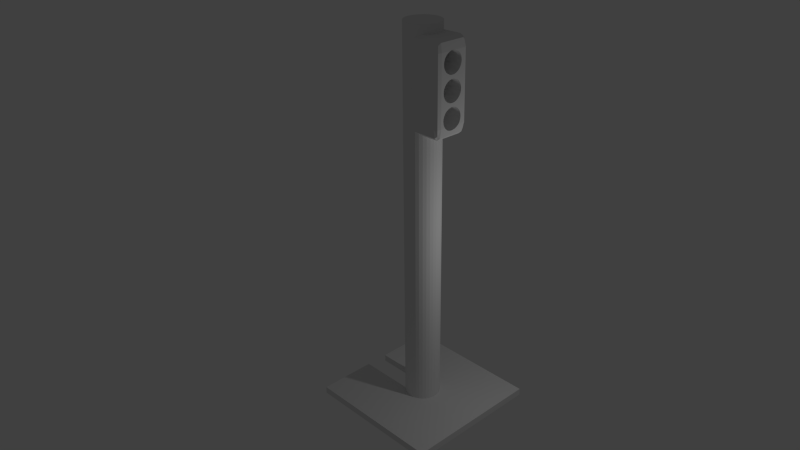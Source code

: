 # Source: traffic_lighter_4.blend  (saved by Blender 2.69.0; exported with 4.5.12 LTS)
import bpy
from mathutils import Matrix  # noqa: F401  (used for matrix-valued properties, if any)

bpy.ops.wm.read_factory_settings(use_empty=True)
scene = bpy.context.scene
scene.name = 'Scene'

# ---- collections
col_collection_1 = bpy.data.collections.new('Collection 1'); scene.collection.children.link(col_collection_1)

# ---- world
world_world = bpy.data.worlds.new('World'); scene.world = world_world
world_world.color = (0.05088, 0.05088, 0.05088)
world_world.use_sun_shadow = False
world_world.sun_shadow_jitter_overblur = 0.0
world_world.cycles.sampling_method = 'MANUAL'
world_world.cycles.sample_map_resolution = 256

# ---- cameras
cam_camera = bpy.data.cameras.new('Camera')
cam_camera.clip_end = 100.0
cam_camera.lens = 35.0
cam_camera.sensor_width = 32.0
cam_camera.sensor_height = 18.0
cam_camera.ortho_scale = 7.314
cam_camera.dof.focus_distance = 0.0
cam_camera.dof.aperture_fstop = 128.0

# ---- lights
light_lamp = bpy.data.lights.new('Lamp', 'POINT')
light_lamp.transmission_factor = 0.0
light_lamp.cutoff_distance = 30.0
light_lamp.energy = 100.0
light_lamp.shadow_buffer_clip_start = 1.001
light_lamp.shadow_soft_size = 0.1
light_lamp.shadow_maximum_resolution = 0.006
light_lamp.use_absolute_resolution = True
light_lamp.cycles.use_multiple_importance_sampling = False

# ---- meshes
me_cube_001 = bpy.data.meshes.new('Cube.001')
me_cube_001.from_pydata([(-1.0, -1.0, -1.0), (-1.0, -1.0, 1.0), (-1.0, -0.1668, 1.0), (-1.0, -0.1716, -0.6828), (-1.0, -0.1668, -1.0), (-1.0, -0.1716, 0.6828), (-1.0, -0.175, 7.465e-06), (1.0, -1.0, -1.0), (1.0, -1.0, 1.0), (-0.2044, -0.1668, 1.0), (-0.268, -0.1668, -1.0), (1.0, 1.0, -1.0), (1.0, 1.0, 1.0), (0.02926, -0.1471, 1.0), (-4.888e-08, -0.15, 1.0), (-0.005, -0.1542, 1.0), (-0.005, -0.16, 1.0), (-0.005, -0.1668, 1.0), (-0.0198, -0.1668, 1.0), (-0.005, -0.1617, 1.0), (-0.1274, -0.1668, -1.0), (-0.02273, -0.1668, -1.0), (-0.1668, -0.1668, 1.0), (-0.2386, -0.1668, -1.0), (0.1247, -0.08334, -1.0), (0.1386, -0.0574, -1.0), (-1.0, 1.0, -1.0), (-1.0, 1.0, 1.0), (0.1247, 0.08334, 1.0), (0.1386, 0.0574, 1.0), (-0.0517, -0.1668, 1.0), (0.0574, -0.1386, 1.0), (0.02926, -0.1471, 1.49e-08), (-4.888e-08, -0.15, 1.49e-08), (-0.005, -0.1495, 1.0), (-0.005479, -0.1668, -1.0), (-0.1668, -0.1668, -1.0), (-0.1274, -0.1668, 1.0), (-0.2044, -0.1668, -1.0), (0.1471, -0.02926, -1.0), (0.1061, -0.1061, -1.0), (0.1247, -0.08334, 1.49e-08), (0.1386, -0.0574, 1.49e-08), (-1.0, 0.1668, 1.0), (-1.0, 0.1668, -1.0), (-1.0, 0.1716, -0.6828), (-1.0, 0.1716, 0.6828), (-1.0, 0.175, 6.348e-06), (-0.1274, 0.1668, 1.0), (-0.02273, 0.1668, 1.0), (0.08334, 0.1247, -1.0), (0.0574, 0.1386, -1.0), (0.1471, 0.02926, 1.0), (0.1061, 0.1061, 1.0), (0.1247, 0.08334, 1.49e-08), (0.1386, 0.0574, 1.49e-08), (-0.08831, -0.1668, 1.0), (0.08334, -0.1247, 1.0), (0.0574, -0.1386, 1.49e-08), (0.02926, -0.1471, -1.0), (-4.888e-08, -0.15, -1.0), (-0.005, -0.1495, 1.49e-08), (-0.005, -0.1502, -1.0), (-0.005, -0.1495, -1.0), (-0.005, -0.1617, -1.0), (-0.005, -0.1668, -1.0), (-0.005, -0.1634, -1.0), (0.15, 1.132e-08, -1.0), (0.1471, -0.02926, 1.49e-08), (0.08334, -0.1247, -1.0), (0.1061, -0.1061, 1.49e-08), (0.1386, -0.0574, 1.0), (0.1247, -0.08334, 1.0), (-0.3213, 0.1668, 1.0), (-0.2918, 0.1668, -1.0), (-0.005479, 0.1668, 1.0), (-0.1668, 0.1668, 1.0), (0.02926, 0.1471, -1.0), (0.1061, 0.1061, -1.0), (0.08334, 0.1247, 1.49e-08), (0.0574, 0.1386, 1.49e-08), (0.15, 1.132e-08, 1.0), (0.1471, 0.02926, 1.49e-08), (0.08334, 0.1247, 1.0), (0.1061, 0.1061, 1.49e-08), (0.1247, 0.08334, -1.0), (0.1386, 0.0574, -1.0), (0.1061, -0.1061, 1.0), (0.08334, -0.1247, 1.49e-08), (0.0574, -0.1386, -1.0), (0.1471, 0.02926, -1.0), (0.15, 1.132e-08, 1.49e-08), (0.1471, -0.02926, 1.0), (-0.3096, 0.1668, 1.0), (-0.268, 0.1668, -1.0), (-0.005, 0.1502, 1.0), (-0.005, 0.1495, 1.0), (0.0, 0.15, 1.0), (-0.005, 0.1617, 1.0), (-0.005, 0.1668, 1.0), (-0.005, 0.1634, 1.0), (-0.2044, 0.1668, 1.0), (0.0, 0.15, -1.0), (-0.005, 0.1543, -1.0), (-0.005, 0.16, -1.0), (-0.005, 0.1617, -1.0), (-0.005, 0.1668, -1.0), (-0.0198, 0.1668, -1.0), (0.02926, 0.1471, 1.49e-08), (0.0574, 0.1386, 1.0), (-0.2918, 0.1668, 1.0), (-0.2386, 0.1668, -1.0), (0.02926, 0.1471, 1.0), (-0.005, 0.1495, 1.49e-08), (0.0, 0.15, 1.49e-08), (-0.2386, 0.1668, 1.0), (-0.0517, 0.1668, -1.0), (-0.005, 0.1495, -1.0), (-0.268, 0.1668, 1.0), (-0.2044, 0.1668, -1.0), (-0.08831, 0.1668, -1.0), (-0.1668, 0.1668, -1.0), (-0.1274, 0.1668, -1.0), (-0.005, 0.175, -6.393e-06), (-0.005, 0.1716, -0.6828), (-0.005, 0.1716, 0.6828), (-0.005, -0.1716, -0.6828), (-0.005, -0.1716, 0.6828), (-0.005, -0.175, -5.275e-06)], [], [(26, 47, 46), (26, 45, 47), (43, 27, 26, 46), (26, 44, 45), (6, 0, 5), (3, 0, 6), (0, 1, 2, 5), (4, 0, 3), (12, 11, 26, 27), (11, 12, 8, 7), (1, 0, 7, 8), (122, 26, 120), (120, 26, 116), (103, 102, 117), (26, 107, 116), (77, 104, 105, 106), (106, 107, 26), (106, 26, 77), (102, 103, 104, 77), (26, 51, 77), (26, 11, 50, 51), (121, 26, 122), (11, 78, 50), (11, 85, 78), (11, 86, 85), (11, 90, 86), (11, 67, 90), (11, 39, 67), (11, 25, 39), (11, 7, 24, 25), (119, 26, 121), (7, 40, 24), (7, 69, 40), (7, 89, 69), (7, 59, 89), (7, 60, 59), (66, 64, 60), (60, 7, 65, 66), (7, 35, 65), (62, 63, 60, 64), (35, 7, 21), (7, 0, 20, 21), (111, 26, 119), (20, 0, 36), (36, 0, 38), (38, 0, 23), (23, 0, 10), (94, 26, 111), (44, 26, 74), (0, 4, 10), (74, 26, 94), (8, 71, 72), (8, 92, 71), (8, 81, 92), (8, 52, 81), (8, 29, 52), (8, 12, 28, 29), (72, 87, 8), (12, 53, 28), (12, 83, 53), (12, 109, 83), (12, 112, 109), (12, 97, 112), (99, 100, 98, 97), (97, 12, 99), (12, 75, 99), (98, 95, 97), (95, 96, 97), (75, 12, 49), (12, 27, 48, 49), (87, 57, 8), (48, 27, 76), (76, 27, 101), (101, 27, 115), (115, 27, 118), (118, 27, 110), (110, 27, 93), (93, 27, 73), (27, 43, 73), (2, 1, 9), (57, 31, 8), (9, 1, 22), (22, 1, 37), (37, 1, 56), (31, 13, 8), (56, 1, 30), (14, 19, 17, 13), (14, 15, 16, 19), (17, 18, 1), (1, 8, 13, 17), (15, 14, 34), (1, 18, 30), (108, 112, 97, 114), (80, 109, 112, 108), (79, 83, 109, 80), (84, 53, 83, 79), (54, 28, 53, 84), (55, 29, 28, 54), (82, 52, 29, 55), (91, 81, 52, 82), (68, 92, 81, 91), (42, 71, 92, 68), (41, 72, 71, 42), (70, 87, 72, 41), (88, 57, 87, 70), (58, 31, 57, 88), (32, 13, 31, 58), (33, 14, 13, 32), (34, 14, 33, 61), (114, 97, 96, 113), (108, 114, 102, 77), (80, 108, 77, 51), (79, 80, 51, 50), (84, 79, 50, 78), (54, 84, 78, 85), (55, 54, 85, 86), (82, 55, 86, 90), (91, 82, 90, 67), (68, 91, 67, 39), (42, 68, 39, 25), (41, 42, 25, 24), (70, 41, 24, 40), (88, 70, 40, 69), (58, 88, 69, 89), (32, 58, 89, 59), (33, 32, 59, 60), (61, 33, 60, 63), (102, 114, 113, 117), (45, 124, 123, 47), (120, 116, 124, 122), (124, 119, 121, 122), (124, 94, 111, 119), (124, 45, 74, 94), (45, 44, 74), (107, 106, 124, 116), (38, 23, 126, 36), (126, 21, 20, 36), (10, 3, 126, 23), (10, 4, 3), (126, 65, 35, 21), (3, 6, 128, 126), (6, 5, 127, 128), (5, 56, 30, 127), (5, 9, 22, 37), (5, 37, 56), (5, 2, 9), (18, 17, 127, 30), (124, 125, 123), (100, 99, 125, 124), (124, 105, 98, 100), (124, 106, 105), (98, 105, 104, 95), (113, 96, 95, 103), (95, 104, 103), (103, 117, 113), (61, 63, 62, 15), (62, 16, 15), (15, 34, 61), (16, 62, 64, 19), (64, 66, 127, 19), (127, 17, 19), (66, 65, 126, 127), (127, 126, 128), (47, 123, 125, 46), (110, 93, 46, 118), (46, 101, 115, 118), (46, 48, 76, 101), (46, 125, 49, 48), (73, 43, 46, 93), (125, 99, 75, 49)])
me_cube_001.use_remesh_preserve_volume = False
me_cube_001.use_remesh_preserve_attributes = False
me_cube_001.use_mirror_vertex_groups = False
me_cube_001.update()
me_cube_002 = bpy.data.meshes.new('Cube.002')
me_cube_002.from_pydata([(-1.0, 0.75, -0.5), (-1.0, 0.75, -0.75), (-1.0, 0.5, -0.75), (-1.0, 0.5543, -0.5082), (-1.0, 0.5434, -0.5), (-1.0, 0.5, -0.7325), (-1.0, 0.5543, -0.6918), (-1.0, 0.5885, -0.5532), (-1.0, 0.5885, -0.6468), (-1.0, 0.6, -0.6), (-1.0, 0.5, -0.4675), (-1.0, 0.5, -0.25), (-1.0, 0.75, -0.25), (-0.9375, 0.9375, -0.5), (-0.9375, 0.9375, -0.75), (-0.9375, 0.75, -0.9375), (-0.9375, 0.5, -0.9375), (-1.0, 0.4647, -0.75), (-1.0, 0.4989, -0.7333), (-1.0, 0.2845, -0.25), (-1.0, 0.3333, -0.4004), (-1.0, 0.25, -0.3826), (-1.0, 0.25, -0.2574), (-1.0, 0.4989, -0.4667), (-1.0, 0.4243, -0.4303), (-1.0, 0.6, -0.04), (-1.0, 0.5902, -1.192e-07), (-1.0, 0.75, -1.192e-07), (-1.0, 0.5, -0.1725), (-1.0, 0.5543, -0.1318), (-1.0, 0.5885, -0.08682), (-0.9375, 0.9375, -0.25), (-0.75, 1.0, -0.75), (-0.75, 1.0, -0.5), (-0.8889, 0.8889, -0.8889), (-0.75, 0.75, -1.0), (-0.75, 0.5, -1.0), (-0.9375, 0.25, -0.9375), (-0.9775, 0.25, -0.8174), (-0.9835, 0.3333, -0.7996), (-0.9934, 0.4243, -0.7697), (-1.0, 0.3333, -0.2396), (-1.0, 0.4989, -0.1733), (-1.0, 0.4243, -0.2097), (-1.0, 0.0, -0.36), (-1.0, 2.265e-08, -0.28), (-1.0, 0.1171, -0.2754), (-1.0, 0.2296, -0.2617), (-1.0, 0.2296, -0.3783), (-1.0, 0.1171, -0.3646), (-1.0, 5.794e-07, -0.36), (-1.0, 0.5, 0.0925), (-1.0, 0.5, 0.25), (-1.0, 0.75, 0.25), (-1.0, 0.5885, 0.006821), (-1.0, 0.5543, 0.05184), (-0.9375, 0.9375, -1.192e-07), (-0.75, 1.0, -0.25), (-0.5, 1.0, -0.5), (-0.5, 1.0, -0.75), (-0.5, 0.75, -1.0), (-0.5, 0.5, -1.0), (-0.75, 0.25, -1.0), (-0.9375, 0.0, -0.9375), (-0.97, 2.265e-08, -0.84), (-0.9715, 0.1171, -0.8354), (-0.9761, 0.2296, -0.8217), (-1.0, -0.1171, -0.3646), (-1.0, -0.1171, -0.2754), (-1.0, -0.2296, -0.3783), (-1.0, -0.25, -0.3826), (-1.0, -0.25, -0.2574), (-1.0, -0.2296, -0.2617), (-0.9375, 0.9375, 0.25), (-1.0, 0.25, 0.1774), (-1.0, 0.25, 0.25), (-1.0, 0.3333, 0.1596), (-1.0, 0.4989, 0.09334), (-1.0, 0.4243, 0.1297), (-1.0, 0.5, 0.3875), (-1.0, 0.75, 0.5), (-1.0, 0.5885, 0.4732), (-1.0, 0.5951, 0.5), (-1.0, 0.5543, 0.4282), (-0.75, 1.0, -1.192e-07), (-0.5, 1.0, -0.25), (-0.75, 0.9375, -0.9375), (-0.25, 1.0, -0.75), (-0.25, 1.0, -0.5), (-0.5, 0.9375, -0.9375), (-0.25, 0.75, -1.0), (-0.25, 0.5, -1.0), (-0.5, 0.25, -1.0), (-0.75, 0.0, -1.0), (-0.9375, -0.25, -0.9375), (-0.9715, -0.1171, -0.8354), (-0.9775, -0.25, -0.8174), (-0.9761, -0.2296, -0.8217), (-1.0, -0.5, -0.4675), (-1.0, -0.5, -0.25), (-1.0, -0.2845, -0.25), (-1.0, -0.3333, -0.4004), (-1.0, -0.4989, -0.4667), (-1.0, -0.4243, -0.4303), (-0.9375, 0.9375, 0.5), (-0.75, 1.0, 0.25), (-1.0, 0.25, 0.3026), (-1.0, 0.3333, 0.3204), (-1.0, 0.4989, 0.3867), (-1.0, 0.4243, 0.3503), (-1.0, 0.0, 0.2), (-1.0, 0.0, 0.25), (-1.0, 0.2296, 0.1817), (-1.0, 0.1171, 0.1954), (-1.0, 5.794e-07, 0.2), (-1.0, 0.5, 0.6525), (-1.0, 0.5, 0.75), (-1.0, 0.75, 0.75), (-1.0, 0.6, 0.52), (-1.0, 0.5543, 0.6118), (-1.0, 0.5885, 0.5668), (-0.5, 1.0, -1.192e-07), (-0.25, 1.0, -0.25), (-0.25, 0.9375, -0.9375), (0.0, 1.0, -0.5), (0.0, 1.0, -0.75), (0.0, 0.75, -1.0), (0.0, 0.5, -1.0), (-0.25, 0.25, -1.0), (-0.5, 0.0, -1.0), (-0.75, -0.25, -1.0), (-0.9375, -0.5, -0.9375), (-0.9835, -0.3333, -0.7996), (-1.0, -0.5, -0.75), (-1.0, -0.4647, -0.75), (-0.9934, -0.4243, -0.7697), (-1.0, -0.75, -0.25), (-1.0, -0.75, -0.5), (-1.0, -0.5434, -0.5), (-1.0, -0.3333, -0.2396), (-1.0, -0.5, -0.1725), (-1.0, -0.4989, -0.1733), (-1.0, -0.4243, -0.2097), (-0.9375, 0.9375, 0.75), (-0.75, 1.0, 0.5), (-0.5, 1.0, 0.25), (-1.0, 2.265e-08, 0.28), (-1.0, 0.1171, 0.2846), (-1.0, 0.2296, 0.2983), (-1.0, -0.25, 0.25), (-1.0, -0.1171, 0.1954), (-1.0, -0.2296, 0.1817), (-1.0, -0.25, 0.1774), (-1.0, 0.25, 0.7374), (-1.0, 0.25, 0.75), (-1.0, 0.3333, 0.7196), (-1.0, 0.4989, 0.6533), (-1.0, 0.4243, 0.6897), (-0.9375, 0.5, 0.9375), (-0.9375, 0.75, 0.9375), (-0.25, 1.0, -1.192e-07), (0.0, 1.0, -0.25), (0.0, 0.9375, -0.9375), (0.25, 1.0, -0.75), (0.25, 1.0, -0.5), (0.25, 0.75, -1.0), (0.25, 0.5, -1.0), (0.0, 0.25, -1.0), (-0.25, 0.0, -1.0), (-0.5, -0.25, -1.0), (-0.75, -0.5, -1.0), (-1.0, -0.75, -0.75), (-0.9375, -0.75, -0.9375), (-1.0, -0.4989, -0.7333), (-1.0, -0.5, -0.7325), (-1.0, -0.5543, -0.5082), (-1.0, -0.5543, -0.6918), (-1.0, -0.5885, -0.5532), (-1.0, -0.5885, -0.6468), (-1.0, -0.6, -0.6), (-0.9375, -0.9375, -0.5), (-0.9375, -0.9375, -0.25), (-1.0, -0.75, -1.192e-07), (-1.0, -0.5902, -1.192e-07), (-1.0, -0.6, -0.04), (-1.0, -0.5543, -0.1318), (-1.0, -0.5885, -0.08682), (-0.8889, 0.8889, 0.8889), (-0.75, 1.0, 0.75), (-0.5, 1.0, 0.5), (-0.25, 1.0, 0.25), (-1.0, -0.1171, 0.2846), (-1.0, -0.25, 0.3026), (-1.0, -0.2296, 0.2983), (-1.0, -0.5, 0.25), (-1.0, -0.3333, 0.1596), (-1.0, -0.4989, 0.09334), (-1.0, -0.5, 0.0925), (-1.0, -0.4243, 0.1297), (-0.9375, 0.25, 0.9375), (-1.0, 0.2296, 0.7417), (-1.0, 0.1615, 0.75), (-0.75, 0.75, 1.0), (-0.75, 0.5, 1.0), (0.0, 1.0, -1.192e-07), (0.25, 1.0, -0.25), (0.25, 0.9375, -0.9375), (0.5, 1.0, -0.5), (0.5, 1.0, -0.75), (0.5, 0.75, -1.0), (0.5, 0.5, -1.0), (0.25, 0.25, -1.0), (0.0, 0.0, -1.0), (-0.25, -0.25, -1.0), (-0.5, -0.5, -1.0), (-0.75, -0.75, -1.0), (-0.8889, -0.8889, -0.8889), (-0.9375, -0.9375, -0.75), (-0.75, -1.0, -0.25), (-0.75, -1.0, -0.5), (-0.9375, -0.9375, -1.192e-07), (-1.0, -0.75, 0.25), (-1.0, -0.5885, 0.006821), (-1.0, -0.5543, 0.05184), (-0.5, 1.0, 0.75), (-0.25, 1.0, 0.5), (0.0, 1.0, 0.25), (-1.0, -0.3333, 0.3204), (-1.0, -0.5, 0.3875), (-1.0, -0.4989, 0.3867), (-1.0, -0.4243, 0.3503), (-0.9967, 0.0, 0.76), (-0.9375, 0.0, 0.9375), (-0.9967, 5.794e-07, 0.76), (-0.9982, 0.1171, 0.7554), (-0.75, 0.25, 1.0), (-0.5, 0.5, 1.0), (-0.5, 0.75, 1.0), (0.25, 1.0, -1.192e-07), (0.5, 1.0, -0.25), (0.5, 0.9375, -0.9375), (0.75, 1.0, -0.75), (0.75, 1.0, -0.5), (0.75, 0.75, -1.0), (0.75, 0.5, -1.0), (0.5, 0.25, -1.0), (0.25, 0.0, -1.0), (0.0, -0.25, -1.0), (-0.25, -0.5, -1.0), (-0.5, -0.75, -1.0), (-0.75, -1.0, -0.75), (-0.75, -1.0, -1.192e-07), (-0.5, -1.0, -0.5), (-0.5, -1.0, -0.25), (-0.9375, -0.9375, 0.25), (-1.0, -0.75, 0.5), (-1.0, -0.5951, 0.5), (-1.0, -0.5885, 0.4732), (-1.0, -0.5543, 0.4282), (-0.75, 0.9375, 0.9375), (-0.5, 0.9375, 0.9375), (-0.25, 1.0, 0.75), (0.0, 1.0, 0.5), (0.25, 1.0, 0.25), (-0.9375, -0.25, 0.9375), (-0.9982, -0.1171, 0.7554), (-1.0, -0.25, 0.75), (-1.0, -0.1615, 0.75), (-0.75, 0.0, 1.0), (-0.5, 0.25, 1.0), (-0.25, 0.75, 1.0), (-0.25, 0.5, 1.0), (0.5, 1.0, -1.192e-07), (0.75, 1.0, -0.25), (0.75, 0.9375, -0.9375), (0.9375, 0.9375, -0.5), (0.9375, 0.9375, -0.75), (0.9375, 0.75, -0.9375), (0.9375, 0.5, -0.9375), (0.75, 0.25, -1.0), (0.5, 0.0, -1.0), (0.25, -0.25, -1.0), (0.0, -0.5, -1.0), (-0.25, -0.75, -1.0), (-0.5, -0.9375, -0.9375), (-0.75, -0.9375, -0.9375), (-0.5, -1.0, -0.75), (-0.5, -1.0, -1.192e-07), (-0.75, -1.0, 0.25), (-0.25, -1.0, -0.25), (-0.25, -1.0, -0.5), (-0.9375, -0.9375, 0.5), (-1.0, -0.75, 0.75), (-1.0, -0.5, 0.75), (-1.0, -0.5, 0.6525), (-1.0, -0.6, 0.52), (-1.0, -0.5543, 0.6118), (-1.0, -0.5885, 0.5668), (-0.25, 0.9375, 0.9375), (0.0, 1.0, 0.75), (0.25, 1.0, 0.5), (0.5, 1.0, 0.25), (-0.9375, -0.5, 0.9375), (-0.75, -0.25, 1.0), (-1.0, -0.2296, 0.7417), (-1.0, -0.25, 0.7374), (-0.5, 0.0, 1.0), (-0.25, 0.25, 1.0), (0.0, 0.5, 1.0), (0.0, 0.75, 1.0), (0.75, 1.0, -1.192e-07), (0.9375, 0.9375, -0.25), (0.8889, 0.8889, -0.8889), (1.0, 0.75, -0.75), (1.0, 0.75, -0.5), (1.0, 0.5, -0.75), (0.9375, 0.25, -0.9375), (0.75, 0.0, -1.0), (0.5, -0.25, -1.0), (0.25, -0.5, -1.0), (0.0, -0.75, -1.0), (-0.25, -0.9375, -0.9375), (-0.25, -1.0, -0.75), (-0.25, -1.0, -1.192e-07), (-0.5, -1.0, 0.25), (-0.75, -1.0, 0.5), (0.0, -1.0, -0.5), (0.0, -1.0, -0.25), (-0.9375, -0.9375, 0.75), (-0.9375, -0.75, 0.9375), (-1.0, -0.3333, 0.7196), (-1.0, -0.4989, 0.6533), (-1.0, -0.4243, 0.6897), (0.0, 0.9375, 0.9375), (0.25, 1.0, 0.75), (0.5, 1.0, 0.5), (0.75, 1.0, 0.25), (-0.75, -0.5, 1.0), (-0.5, -0.25, 1.0), (-0.25, 0.0, 1.0), (0.0, 0.25, 1.0), (0.25, 0.75, 1.0), (0.25, 0.5, 1.0), (0.9375, 0.9375, -1.192e-07), (1.0, 0.75, -0.25), (1.0, 0.5434, -0.5), (1.0, 0.5543, -0.5082), (1.0, 0.5543, -0.6918), (1.0, 0.5, -0.7325), (1.0, 0.5885, -0.5532), (1.0, 0.5885, -0.6468), (1.0, 0.6, -0.6), (0.9775, 0.25, -0.8174), (0.9835, 0.3333, -0.7996), (1.0, 0.4647, -0.75), (0.9934, 0.4243, -0.7697), (0.9375, 0.0, -0.9375), (0.75, -0.25, -1.0), (0.5, -0.5, -1.0), (0.25, -0.75, -1.0), (0.0, -0.9375, -0.9375), (0.0, -1.0, -0.75), (0.0, -1.0, -1.192e-07), (-0.25, -1.0, 0.25), (-0.5, -1.0, 0.5), (-0.75, -1.0, 0.75), (0.25, -1.0, -0.25), (0.25, -1.0, -0.5), (-0.8889, -0.8889, 0.8889), (-0.75, -0.75, 1.0), (0.25, 0.9375, 0.9375), (0.5, 1.0, 0.75), (0.75, 1.0, 0.5), (0.9375, 0.9375, 0.25), (-0.5, -0.5, 1.0), (-0.25, -0.25, 1.0), (0.0, 0.0, 1.0), (0.25, 0.25, 1.0), (0.5, 0.5, 1.0), (0.5, 0.75, 1.0), (1.0, 0.75, -1.192e-07), (1.0, 0.5, -0.25), (1.0, 0.5, -0.4675), (1.0, 0.4989, -0.7333), (0.97, 2.265e-08, -0.84), (0.9715, 0.1171, -0.8354), (0.9761, 0.2296, -0.8217), (0.9375, -0.25, -0.9375), (0.75, -0.5, -1.0), (0.5, -0.75, -1.0), (0.25, -0.9375, -0.9375), (0.25, -1.0, -0.75), (0.25, -1.0, -1.192e-07), (0.0, -1.0, 0.25), (-0.25, -1.0, 0.5), (-0.5, -1.0, 0.75), (0.5, -1.0, -0.5), (0.5, -1.0, -0.25), (-0.5, -0.75, 1.0), (0.5, 0.9375, 0.9375), (0.75, 1.0, 0.75), (0.9375, 0.9375, 0.5), (1.0, 0.75, 0.25), (-0.25, -0.5, 1.0), (0.0, -0.25, 1.0), (0.25, 0.0, 1.0), (0.5, 0.25, 1.0), (0.75, 0.75, 1.0), (0.75, 0.5, 1.0), (1.0, 0.5902, -1.192e-07), (1.0, 0.6, -0.04), (1.0, 0.5, -0.1725), (1.0, 0.5543, -0.1318), (1.0, 0.5885, -0.08682), (1.0, 0.2845, -0.25), (1.0, 0.25, -0.2574), (1.0, 0.25, -0.3826), (1.0, 0.3333, -0.4004), (1.0, 0.4989, -0.4667), (1.0, 0.4243, -0.4303), (0.9715, -0.1171, -0.8354), (0.9761, -0.2296, -0.8217), (0.9775, -0.25, -0.8174), (0.9375, -0.5, -0.9375), (0.75, -0.75, -1.0), (0.5, -0.9375, -0.9375), (0.5, -1.0, -0.75), (0.5, -1.0, -1.192e-07), (0.25, -1.0, 0.25), (0.0, -1.0, 0.5), (-0.25, -1.0, 0.75), (-0.5, -0.9375, 0.9375), (-0.75, -0.9375, 0.9375), (0.75, -1.0, -0.25), (0.75, -1.0, -0.5), (-0.25, -0.75, 1.0), (0.75, 0.9375, 0.9375), (0.9375, 0.9375, 0.75), (1.0, 0.75, 0.5), (1.0, 0.5, 0.25), (1.0, 0.5, 0.0925), (1.0, 0.5885, 0.006821), (1.0, 0.5543, 0.05184), (0.0, -0.5, 1.0), (0.25, -0.25, 1.0), (0.5, 0.0, 1.0), (0.75, 0.25, 1.0), (0.9375, 0.5, 0.9375), (0.9375, 0.75, 0.9375), (1.0, 0.3333, -0.2396), (1.0, 0.4989, -0.1733), (1.0, 0.4243, -0.2097), (1.0, 0.1171, -0.2754), (1.0, 2.265e-08, -0.28), (1.0, 0.0, -0.36), (1.0, 0.2296, -0.2617), (1.0, 0.2296, -0.3783), (1.0, 0.1171, -0.3646), (1.0, 5.794e-07, -0.36), (0.9835, -0.3333, -0.7996), (1.0, -0.5, -0.75), (0.9934, -0.4243, -0.7697), (1.0, -0.4647, -0.75), (0.9375, -0.75, -0.9375), (0.75, -0.9375, -0.9375), (0.75, -1.0, -0.75), (0.75, -1.0, -1.192e-07), (0.5, -1.0, 0.25), (0.25, -1.0, 0.5), (0.0, -1.0, 0.75), (-0.25, -0.9375, 0.9375), (0.9375, -0.9375, -0.5), (0.9375, -0.9375, -0.25), (0.0, -0.75, 1.0), (0.8889, 0.8889, 0.8889), (1.0, 0.75, 0.75), (1.0, 0.5, 0.3875), (1.0, 0.5951, 0.5), (1.0, 0.5885, 0.4732), (1.0, 0.5543, 0.4282), (1.0, 0.25, 0.25), (1.0, 0.25, 0.1774), (1.0, 0.3333, 0.1596), (1.0, 0.4989, 0.09334), (1.0, 0.4243, 0.1297), (0.25, -0.5, 1.0), (0.5, -0.25, 1.0), (0.75, 0.0, 1.0), (0.9375, 0.25, 0.9375), (1.0, 0.5, 0.75), (1.0, -0.1171, -0.3646), (1.0, -0.1171, -0.2754), (1.0, -0.25, -0.2574), (1.0, -0.25, -0.3826), (1.0, -0.2296, -0.3783), (1.0, -0.2296, -0.2617), (1.0, -0.4989, -0.7333), (1.0, -0.5, -0.7325), (1.0, -0.75, -0.75), (0.8889, -0.8889, -0.8889), (0.9375, -0.9375, -0.75), (0.9375, -0.9375, -1.192e-07), (0.75, -1.0, 0.25), (0.5, -1.0, 0.5), (0.25, -1.0, 0.75), (0.0, -0.9375, 0.9375), (1.0, -0.75, -0.25), (1.0, -0.75, -0.5), (0.25, -0.75, 1.0), (1.0, 0.5, 0.6525), (1.0, 0.6, 0.52), (1.0, 0.5543, 0.6118), (1.0, 0.5885, 0.5668), (1.0, 0.25, 0.3026), (1.0, 0.3333, 0.3204), (1.0, 0.4989, 0.3867), (1.0, 0.4243, 0.3503), (1.0, 0.0, 0.25), (1.0, 0.0, 0.2), (1.0, 0.2296, 0.1817), (1.0, 0.1171, 0.1954), (1.0, 5.794e-07, 0.2), (0.5, -0.5, 1.0), (0.75, -0.25, 1.0), (0.9375, 0.0, 0.9375), (1.0, 0.25, 0.75), (1.0, -0.2845, -0.25), (1.0, -0.5, -0.25), (1.0, -0.5, -0.4675), (1.0, -0.3333, -0.4004), (1.0, -0.4989, -0.4667), (1.0, -0.4243, -0.4303), (1.0, -0.5543, -0.5082), (1.0, -0.5434, -0.5), (1.0, -0.5543, -0.6918), (1.0, -0.5885, -0.5532), (1.0, -0.5885, -0.6468), (1.0, -0.6, -0.6), (1.0, -0.75, -1.192e-07), (0.9375, -0.9375, 0.25), (0.75, -1.0, 0.5), (0.5, -1.0, 0.75), (0.25, -0.9375, 0.9375), (0.5, -0.75, 1.0), (1.0, 0.25, 0.7374), (1.0, 0.3333, 0.7196), (1.0, 0.4989, 0.6533), (1.0, 0.4243, 0.6897), (1.0, 0.1171, 0.2846), (1.0, 2.265e-08, 0.28), (1.0, 0.2296, 0.2983), (1.0, -0.25, 0.25), (1.0, -0.1171, 0.1954), (1.0, -0.25, 0.1774), (1.0, -0.2296, 0.1817), (0.75, -0.5, 1.0), (0.9375, -0.25, 0.9375), (0.9967, 0.0, 0.76), (1.0, 0.1615, 0.75), (0.9967, 5.794e-07, 0.76), (0.9982, 0.1171, 0.7554), (1.0, -0.3333, -0.2396), (1.0, -0.4989, -0.1733), (1.0, -0.5, -0.1725), (1.0, -0.4243, -0.2097), (1.0, -0.6, -0.04), (1.0, -0.5902, -1.192e-07), (1.0, -0.5543, -0.1318), (1.0, -0.5885, -0.08682), (1.0, -0.75, 0.25), (0.9375, -0.9375, 0.5), (0.75, -1.0, 0.75), (0.5, -0.9375, 0.9375), (0.75, -0.75, 1.0), (1.0, 0.2296, 0.7417), (1.0, -0.1171, 0.2846), (1.0, -0.2296, 0.2983), (1.0, -0.25, 0.3026), (1.0, -0.5, 0.25), (1.0, -0.3333, 0.1596), (1.0, -0.5, 0.0925), (1.0, -0.4989, 0.09334), (1.0, -0.4243, 0.1297), (0.9375, -0.5, 0.9375), (0.9982, -0.1171, 0.7554), (1.0, -0.25, 0.75), (1.0, -0.1615, 0.75), (1.0, -0.5885, 0.006821), (1.0, -0.5543, 0.05184), (1.0, -0.75, 0.5), (0.9375, -0.9375, 0.75), (0.75, -0.9375, 0.9375), (0.9375, -0.75, 0.9375), (1.0, -0.3333, 0.3204), (1.0, -0.4989, 0.3867), (1.0, -0.5, 0.3875), (1.0, -0.4243, 0.3503), (1.0, -0.5, 0.75), (1.0, -0.25, 0.7374), (1.0, -0.2296, 0.7417), (1.0, -0.5885, 0.4732), (1.0, -0.5951, 0.5), (1.0, -0.5543, 0.4282), (1.0, -0.75, 0.75), (0.8889, -0.8889, 0.8889), (1.0, -0.3333, 0.7196), (1.0, -0.5, 0.6525), (1.0, -0.4989, 0.6533), (1.0, -0.4243, 0.6897), (1.0, -0.6, 0.52), (1.0, -0.5543, 0.6118), (1.0, -0.5885, 0.5668)], [], [(0, 9, 7), (0, 8, 9), (0, 6, 8), (3, 0, 7), (0, 1, 2, 6), (4, 0, 3), (2, 5, 6), (1, 0, 13, 14), (1, 14, 34, 15), (16, 2, 1, 15), (207, 242, 241, 208), (275, 276, 241, 242), (241, 276, 312, 274), (240, 208, 241, 274), (537, 535, 507), (507, 536, 537), (507, 534, 536), (535, 532, 507), (507, 498, 460, 534), (532, 533, 507), (460, 497, 534), (471, 500, 498, 507), (498, 500, 499, 463), (423, 460, 498, 463), (252, 219, 250, 286), (180, 217, 250, 219), (250, 217, 216, 285), (284, 286, 250, 285), (210, 209, 243, 244), (240, 274, 243, 209), (243, 274, 312, 277), (278, 244, 243, 277), (236, 237, 202, 203), (260, 259, 202, 237), (202, 259, 187, 159), (158, 203, 202, 159), (133, 174, 173), (173, 134, 133), (94, 97, 95), (94, 96, 97), (64, 63, 94, 95), (133, 135, 132, 131), (133, 134, 135), (96, 94, 131, 132), (194, 229, 230), (230, 227, 194), (194, 228, 229), (192, 149, 194, 227), (149, 193, 191, 111), (149, 192, 193), (191, 146, 111), (150, 151, 149), (151, 152, 149), (149, 111, 110, 150), (194, 198, 196), (194, 195, 198), (196, 197, 194), (194, 149, 152, 195), (83, 81, 80), (80, 53, 79, 83), (81, 82, 80), (53, 52, 79), (104, 73, 53, 80), (56, 27, 53, 73), (27, 54, 55), (51, 53, 27, 55), (27, 26, 54), (51, 52, 53), (58, 88, 87, 59), (124, 125, 87, 88), (162, 123, 87, 125), (89, 59, 87, 123), (189, 225, 190, 145), (262, 226, 190, 225), (204, 160, 190, 226), (121, 145, 190, 160), (335, 372, 336, 301), (401, 373, 336, 372), (343, 310, 336, 373), (272, 301, 336, 310), (315, 348, 383), (383, 354, 315), (316, 386, 385), (316, 352, 386), (384, 356, 316, 385), (315, 355, 353, 278), (315, 354, 355), (352, 316, 278, 353), (439, 515, 516), (516, 514, 439), (439, 476, 515), (513, 480, 439, 514), (480, 550, 548, 517), (480, 513, 550), (548, 549, 517), (518, 521, 520, 480), (520, 519, 480), (519, 481, 480), (480, 517, 518), (439, 484, 483), (439, 482, 484), (483, 440, 439), (439, 480, 481, 482), (602, 600, 589), (589, 569, 595, 602), (600, 601, 589), (569, 578, 595), (570, 539, 569, 589), (501, 538, 569, 539), (538, 587, 588), (580, 569, 538, 588), (538, 566, 587), (580, 578, 569), (396, 367, 391, 426), (326, 361, 391, 367), (360, 390, 391, 361), (425, 426, 391, 390), (503, 468, 428, 467), (429, 393, 428, 468), (362, 392, 428, 393), (427, 467, 428, 392), (364, 325, 288, 324), (291, 254, 288, 325), (220, 251, 288, 254), (287, 324, 288, 251), (358, 318, 357, 388), (280, 317, 357, 318), (356, 387, 357, 317), (423, 388, 357, 387), (214, 169, 213, 248), (129, 168, 213, 169), (212, 247, 213, 168), (282, 248, 213, 247), (61, 60, 90, 91), (89, 123, 90, 60), (162, 126, 90, 123), (127, 91, 90, 126), (374, 338, 303, 337), (306, 268, 303, 338), (232, 264, 303, 268), (302, 337, 303, 264), (522, 486, 444, 485), (445, 405, 444, 486), (376, 404, 444, 405), (443, 485, 444, 404), (378, 379, 341, 342), (399, 370, 341, 379), (333, 309, 341, 370), (308, 342, 341, 309), (5, 2, 18), (2, 17, 18), (2, 16, 39, 40), (40, 17, 2), (16, 37, 38, 39), (37, 65, 66), (66, 38, 37), (37, 63, 64, 65), (11, 43, 42), (11, 41, 43), (42, 28, 11), (11, 19, 41), (23, 24, 19), (20, 22, 19, 24), (19, 11, 10, 23), (20, 21, 22), (46, 49, 50), (44, 45, 46, 50), (46, 47, 48, 49), (47, 22, 21, 48), (29, 30, 12), (25, 27, 12, 30), (12, 11, 28, 29), (25, 26, 27), (56, 31, 12, 27), (13, 0, 12, 31), (0, 4, 10, 12), (10, 11, 12), (124, 164, 163, 125), (207, 208, 163, 164), (240, 206, 163, 208), (162, 125, 163, 206), (204, 238, 205, 161), (272, 239, 205, 238), (207, 164, 205, 239), (124, 161, 205, 164), (272, 310, 273, 239), (343, 311, 273, 310), (275, 242, 273, 311), (207, 239, 273, 242), (497, 460, 496), (460, 462, 496), (460, 423, 459, 461), (461, 462, 460), (423, 387, 422, 459), (387, 420, 421), (421, 422, 387), (387, 356, 384, 420), (527, 564, 562), (527, 561, 564), (562, 563, 527), (527, 526, 561), (530, 531, 526), (529, 492, 526, 531), (526, 527, 528, 530), (529, 493, 492), (495, 494, 490, 491), (492, 493, 494, 495), (490, 454, 453, 491), (567, 568, 506), (565, 538, 506, 568), (506, 527, 563, 567), (565, 566, 538), (501, 472, 506, 538), (471, 507, 506, 472), (528, 506, 507, 533), (528, 527, 506), (326, 290, 322, 361), (252, 286, 322, 290), (284, 321, 322, 286), (360, 361, 322, 321), (362, 323, 289, 327), (287, 253, 289, 323), (252, 290, 289, 253), (326, 327, 289, 290), (287, 251, 218, 253), (220, 181, 218, 251), (180, 219, 218, 181), (252, 253, 218, 219), (280, 245, 279, 317), (210, 244, 279, 245), (278, 316, 279, 244), (356, 317, 279, 316), (212, 167, 211, 246), (127, 166, 211, 167), (210, 245, 211, 166), (280, 246, 211, 245), (127, 126, 165, 166), (162, 206, 165, 126), (240, 209, 165, 206), (210, 166, 165, 209), (306, 269, 235, 268), (236, 203, 235, 269), (158, 199, 235, 203), (232, 268, 235, 199), (376, 340, 307, 339), (308, 271, 307, 340), (236, 269, 307, 271), (306, 339, 307, 269), (308, 309, 270, 271), (333, 298, 270, 309), (260, 237, 270, 298), (236, 271, 270, 237), (180, 137, 171, 217), (137, 179, 178), (137, 177, 179), (178, 176, 137), (137, 175, 177), (133, 171, 137, 176), (137, 138, 175), (176, 174, 133), (131, 172, 171, 133), (171, 172, 216, 217), (220, 182, 136, 181), (186, 185, 136), (136, 182, 184, 186), (140, 99, 136, 185), (182, 183, 184), (137, 136, 98, 138), (136, 99, 98), (180, 181, 136, 137), (99, 141, 142), (142, 139, 99), (99, 140, 141), (139, 100, 99), (67, 69, 72, 68), (69, 70, 71, 72), (45, 44, 67, 68), (100, 103, 102), (100, 71, 101, 103), (98, 99, 100, 102), (71, 70, 101), (291, 255, 221, 254), (255, 257, 258), (228, 221, 255, 258), (255, 256, 257), (228, 194, 221), (223, 222, 182), (182, 221, 197, 223), (222, 183, 182), (221, 194, 197), (220, 254, 221, 182), (292, 328, 368, 329), (302, 293, 292, 329), (296, 297, 255), (297, 295, 255), (255, 292, 294, 296), (295, 256, 255), (292, 293, 294), (291, 328, 292, 255), (302, 264, 266, 293), (265, 267, 266, 264), (264, 232, 231, 265), (266, 267, 304), (304, 305, 266), (293, 330, 332), (332, 331, 293), (331, 294, 293), (293, 266, 305, 330), (147, 148, 75, 111), (148, 106, 75), (111, 146, 147), (52, 109, 108), (52, 107, 109), (108, 79, 52), (52, 75, 106, 107), (52, 77, 78), (78, 76, 52), (52, 51, 77), (74, 75, 52, 76), (110, 75, 113, 114), (75, 112, 113), (75, 74, 112), (110, 111, 75), (199, 234, 233), (199, 154, 201, 234), (231, 232, 199, 233), (158, 116, 154, 199), (116, 157, 155), (116, 156, 157), (116, 115, 156), (153, 154, 116, 155), (201, 154, 200), (154, 153, 200), (158, 159, 117, 116), (117, 159, 187, 143), (104, 80, 117, 143), (80, 120, 119), (80, 118, 120), (115, 117, 80, 119), (80, 82, 118), (115, 116, 117), (13, 33, 32, 14), (58, 59, 32, 33), (89, 86, 32, 59), (32, 86, 34, 14), (56, 84, 57, 31), (121, 85, 57, 84), (58, 33, 57, 85), (13, 31, 57, 33), (121, 160, 122, 85), (204, 161, 122, 160), (124, 88, 122, 161), (58, 85, 122, 88), (104, 144, 105, 73), (189, 145, 105, 144), (121, 84, 105, 145), (56, 73, 105, 84), (188, 143, 187, 259), (260, 224, 188, 259), (189, 144, 188, 224), (104, 143, 188, 144), (260, 298, 261, 224), (333, 299, 261, 298), (262, 225, 261, 299), (189, 224, 261, 225), (262, 300, 263, 226), (335, 301, 263, 300), (272, 238, 263, 301), (204, 226, 263, 238), (333, 370, 334, 299), (399, 371, 334, 370), (335, 300, 334, 371), (262, 299, 334, 300), (399, 436, 400, 371), (400, 436, 474, 437), (401, 372, 400, 437), (335, 371, 400, 372), (275, 314, 313, 276), (314, 351, 350), (314, 349, 351), (350, 347, 314), (314, 346, 349), (315, 313, 314, 347), (314, 345, 346), (347, 348, 315), (278, 277, 313, 315), (313, 277, 312, 276), (343, 380, 344, 311), (413, 412, 344), (344, 380, 410, 413), (411, 381, 344, 412), (380, 409, 410), (314, 344, 382, 345), (344, 381, 382), (275, 311, 344, 314), (381, 450, 451), (451, 449, 381), (381, 411, 450), (449, 414, 381), (458, 457, 452), (452, 453, 454, 458), (456, 416, 455, 452), (416, 415, 455), (457, 456, 452), (414, 419, 418), (414, 415, 417, 419), (382, 381, 414, 418), (415, 416, 417), (401, 438, 402, 373), (438, 478, 479), (476, 402, 438, 479), (438, 477, 478), (476, 439, 402), (442, 441, 380), (380, 402, 440, 442), (441, 409, 380), (402, 439, 440), (343, 373, 402, 380), (475, 437, 474, 448), (447, 489, 475, 448), (511, 512, 438), (512, 510, 438), (438, 475, 509, 511), (510, 477, 438), (475, 489, 509), (401, 437, 475, 438), (447, 488, 525, 489), (488, 559, 560), (558, 525, 488, 560), (488, 524, 557, 559), (525, 558, 574), (574, 544, 525), (489, 545, 547), (547, 546, 489), (546, 509, 489), (489, 525, 544, 545), (575, 576, 551, 517), (576, 577, 551), (517, 549, 575), (578, 596, 594), (578, 593, 596), (594, 595, 578), (578, 551, 577, 593), (578, 581, 582), (582, 579, 578), (578, 580, 581), (553, 551, 578, 579), (551, 554, 552), (551, 553, 554), (518, 517, 551, 552), (585, 586, 584, 556), (557, 524, 556, 584), (583, 597, 585, 556), (597, 608, 605), (597, 607, 608), (597, 606, 607), (598, 585, 597, 605), (586, 585, 599), (585, 598, 599), (583, 592, 603, 597), (603, 592, 604, 590), (570, 589, 603, 590), (589, 611, 610), (589, 609, 611), (606, 603, 589, 610), (589, 601, 609), (606, 597, 603), (471, 434, 465, 500), (396, 426, 465, 434), (425, 464, 465, 426), (465, 464, 499, 500), (501, 466, 433, 472), (427, 397, 433, 466), (396, 434, 433, 397), (471, 472, 433, 434), (427, 392, 366, 397), (362, 327, 366, 392), (326, 367, 366, 327), (396, 397, 366, 367), (570, 540, 502, 539), (503, 467, 502, 540), (427, 466, 502, 467), (501, 539, 502, 466), (571, 590, 604, 591), (572, 541, 571, 591), (503, 540, 571, 541), (570, 590, 571, 540), (572, 542, 504, 541), (505, 469, 504, 542), (429, 468, 504, 469), (503, 541, 504, 468), (429, 394, 363, 393), (364, 324, 363, 394), (287, 323, 363, 324), (362, 393, 363, 323), (505, 470, 430, 469), (431, 395, 430, 470), (364, 394, 430, 395), (429, 469, 430, 394), (431, 432, 365, 395), (365, 432, 368, 328), (291, 325, 365, 328), (364, 395, 365, 325), (425, 389, 424, 464), (358, 388, 424, 389), (423, 463, 424, 388), (424, 463, 499, 464), (360, 320, 359, 390), (282, 319, 359, 320), (358, 389, 359, 319), (425, 390, 359, 389), (282, 247, 281, 319), (212, 246, 281, 247), (280, 318, 281, 246), (358, 319, 281, 318), (284, 249, 283, 321), (214, 248, 283, 249), (282, 320, 283, 248), (360, 321, 283, 320), (215, 285, 216, 172), (131, 170, 215, 172), (214, 249, 215, 170), (284, 285, 215, 249), (131, 94, 130, 170), (63, 93, 130, 94), (129, 169, 130, 93), (214, 170, 130, 169), (129, 92, 128, 168), (61, 91, 128, 92), (127, 167, 128, 91), (212, 168, 128, 167), (63, 37, 62, 93), (16, 36, 62, 37), (61, 92, 62, 36), (129, 93, 62, 92), (16, 15, 35, 36), (35, 15, 34, 86), (89, 60, 35, 86), (61, 36, 35, 60), (431, 398, 369, 432), (374, 337, 369, 398), (302, 329, 369, 337), (369, 329, 368, 432), (505, 473, 435, 470), (443, 403, 435, 473), (374, 398, 435, 403), (431, 470, 435, 398), (443, 404, 375, 403), (376, 339, 375, 404), (306, 338, 375, 339), (374, 403, 375, 338), (572, 543, 508, 542), (522, 485, 508, 543), (443, 473, 508, 485), (505, 542, 508, 473), (573, 591, 604, 592), (583, 555, 573, 592), (522, 543, 573, 555), (572, 591, 573, 543), (583, 556, 523, 555), (524, 487, 523, 556), (445, 486, 523, 487), (522, 555, 523, 486), (445, 406, 377, 405), (378, 342, 377, 406), (308, 340, 377, 342), (376, 405, 377, 340), (524, 488, 446, 487), (447, 408, 446, 488), (378, 406, 446, 408), (445, 487, 446, 406), (447, 448, 407, 408), (407, 448, 474, 436), (399, 379, 407, 436), (378, 408, 407, 379), (82, 81, 477, 510), (510, 118, 82), (81, 478, 477), (83, 479, 478, 81), (108, 515, 476, 79), (476, 479, 83, 79), (109, 516, 515, 108), (107, 514, 516, 109), (106, 148, 513, 514), (148, 550, 513), (514, 107, 106), (147, 548, 550, 148), (146, 549, 548, 147), (191, 575, 549, 146), (193, 576, 575, 191), (193, 192, 577, 576), (227, 593, 577, 192), (230, 596, 593, 227), (230, 229, 594, 596), (229, 228, 595, 594), (258, 602, 595, 228), (258, 257, 600, 602), (256, 609, 601, 257), (256, 295, 609), (601, 600, 257), (295, 297, 611, 609), (297, 296, 610, 611), (294, 607, 606, 296), (294, 331, 607), (606, 610, 296), (331, 332, 608, 607), (330, 605, 608, 332), (305, 304, 598, 605), (304, 599, 598), (605, 330, 305), (267, 584, 586, 304), (267, 265, 584), (586, 599, 304), (233, 559, 557, 231), (584, 265, 231, 557), (233, 234, 560, 559), (201, 200, 558, 560), (560, 234, 201), (200, 574, 558), (200, 153, 544, 574), (155, 545, 544, 153), (157, 547, 545, 155), (156, 546, 547, 157), (115, 119, 509, 546), (546, 156, 115), (119, 511, 509), (512, 120, 118, 510), (120, 512, 511, 119), (30, 413, 410, 25), (29, 412, 413, 30), (42, 450, 411, 28), (411, 412, 29, 28), (43, 451, 450, 42), (41, 449, 451, 43), (22, 47, 415, 414), (414, 449, 19, 22), (47, 455, 415), (449, 41, 19), (46, 452, 455, 47), (45, 453, 452, 46), (68, 491, 453, 45), (72, 495, 491, 68), (100, 526, 492, 71), (492, 495, 72, 71), (100, 139, 561, 526), (142, 564, 561, 139), (142, 141, 562, 564), (141, 140, 563, 562), (140, 185, 567, 563), (185, 186, 568, 567), (186, 184, 565, 568), (183, 587, 566, 184), (183, 222, 587), (566, 565, 184), (222, 223, 588, 587), (197, 581, 580, 588), (197, 196, 581), (588, 223, 197), (196, 198, 582, 581), (195, 579, 582, 198), (152, 151, 553, 579), (151, 554, 553), (579, 195, 152), (150, 552, 554, 151), (110, 114, 518, 150), (114, 521, 518), (518, 552, 150), (113, 520, 521, 114), (112, 519, 520, 113), (112, 74, 481, 519), (76, 482, 481, 74), (78, 484, 482, 76), (77, 483, 484, 78), (77, 51, 440, 483), (55, 442, 440, 51), (26, 25, 409, 441), (441, 54, 26), (25, 410, 409), (54, 441, 442, 55), (8, 350, 351, 9), (6, 347, 350, 8), (5, 18, 348, 347), (18, 383, 348), (347, 6, 5), (17, 40, 354, 383), (383, 18, 17), (40, 355, 354), (40, 39, 353, 355), (38, 66, 352, 39), (66, 386, 352), (352, 353, 39), (66, 65, 385, 386), (64, 384, 385, 65), (64, 95, 420, 384), (97, 421, 420, 95), (97, 96, 422, 421), (132, 459, 422, 96), (135, 461, 459, 132), (134, 496, 462, 135), (134, 173, 496), (462, 461, 135), (173, 174, 497, 496), (174, 176, 534, 497), (176, 178, 536, 534), (178, 179, 537, 536), (179, 177, 535, 537), (177, 175, 532, 535), (98, 102, 528, 138), (102, 530, 528), (533, 175, 138, 528), (533, 532, 175), (102, 103, 531, 530), (101, 529, 531, 103), (70, 69, 493, 529), (69, 494, 493), (529, 101, 70), (67, 490, 494, 69), (44, 50, 454, 67), (50, 458, 454), (454, 490, 67), (49, 457, 458, 50), (48, 456, 457, 49), (48, 21, 416, 456), (20, 417, 416, 21), (24, 419, 417, 20), (23, 418, 419, 24), (10, 345, 382, 418), (418, 23, 10), (4, 3, 345, 10), (3, 346, 345), (9, 351, 349, 7), (7, 349, 346, 3)])
me_cube_002.use_remesh_preserve_volume = False
me_cube_002.use_remesh_preserve_attributes = False
me_cube_002.use_mirror_vertex_groups = False
me_cube_002.update()
me_cylinder_001 = bpy.data.meshes.new('Cylinder.001')
me_cylinder_001.from_pydata([(0.0, 1.0, 1.0), (0.1951, 0.9808, 1.0), (0.1951, 0.9808, -0.8333), (0.0, 1.0, -0.8333), (-0.1951, 0.9808, 1.0), (0.3827, 0.9239, -0.8333), (0.3827, 0.9239, 1.0), (-0.1951, 0.9808, -0.8333), (-0.3827, 0.9239, 1.0), (-0.3827, 0.9239, -0.8333), (0.5556, 0.8315, 1.0), (0.5556, 0.8315, -0.8333), (-0.5556, 0.8315, -0.8333), (-0.5556, 0.8315, 1.0), (0.7071, 0.7071, 1.0), (0.7071, 0.7071, -0.8333), (-0.7071, 0.7071, 1.0), (0.795, 0.6, 0.8583), (-0.7071, 0.7071, -0.8333), (-0.8315, 0.5556, 1.0), (0.795, 0.6, 0.7417), (0.8045, 0.5885, 0.8681), (-0.02, 0.6673, -0.8333), (-0.7398, 0.6673, -0.8333), (-0.02, 0.6355, -0.8333), (-0.02, 0.64, -0.8333), (-0.02, 0.6467, -0.8333), (-0.724, 0.6865, -0.828), (-0.7129, 0.7, -0.8167), (-0.8315, 0.5556, -0.7816), (-0.8098, 0.582, -0.7843), (-0.7567, 0.6467, -0.7943), (-0.724, 0.6865, -0.8053), (0.8315, 0.5556, 1.0), (0.8045, 0.5885, 0.8486), (0.8045, 0.5885, 0.7514), (0.795, 0.6, 0.625), (0.8315, 0.5556, 0.8771), (0.1171, 0.5885, 0.8681), (-1.16e-07, 0.6, 0.8583), (0.0, 0.6, -0.8333), (-0.02, 0.598, -0.8333), (-0.9239, 0.3827, -0.7679), (-0.9239, 0.3827, 1.0), (-0.8639, 0.495, -0.7754), (-0.9206, 0.3889, -0.7682), (0.1171, 0.5885, 0.8486), (0.8315, 0.5556, 0.7605), (0.8315, 0.5556, 0.8395), (0.1171, 0.5885, 0.7514), (-5.801e-08, 0.6, 0.7417), (0.8045, 0.5885, 0.7319), (0.8045, 0.5885, 0.6348), (0.8045, 0.5885, 0.6152), (0.8321, 0.5543, 0.8775), (0.1198, 0.5876, 0.8683), (0.1171, 0.5885, 0.9167), (0.0, 0.6, 0.9167), (0.1171, 0.5885, -0.8333), (-0.02, 0.598, -0.7978), (-0.02, 0.598, -0.7868), (-0.1171, 0.5885, 0.9167), (-0.1171, 0.5885, -0.7853), (-0.9808, 0.1951, -0.7609), (-0.9808, 0.1951, 1.0), (-0.9587, 0.2679, -0.7628), (0.9239, 0.3827, 1.0), (0.1209, 0.5873, 0.8483), (0.8321, 0.5543, 0.8392), (0.1171, 0.5885, 0.7319), (0.8315, 0.5556, 0.6438), (0.8315, 0.5556, 0.7229), (0.1171, 0.5885, 0.6348), (0.0, 0.6, 0.625), (0.1171, 0.5885, 0.6152), (0.8315, 0.5556, 0.6062), (0.8315, 0.5556, -0.8333), (0.8618, 0.4989, 0.8861), (0.1199, 0.5876, 0.8683), (0.2255, 0.5556, -0.8333), (-0.2223, 0.5565, -0.7817), (-0.1383, 0.582, -0.7843), (-1.0, 8.208e-07, -0.7583), (-1.0, 9.656e-07, 1.0), (-0.9865, 0.1366, -0.7595), (0.9017, 0.4243, 0.8937), (0.9239, 0.3827, 0.8965), (0.1264, 0.5856, 0.7522), (0.1211, 0.5873, 0.8482), (0.1267, 0.5855, 0.7522), (0.8618, 0.4989, 0.8306), (0.8321, 0.5543, 0.7608), (0.1276, 0.5853, 0.731), (0.8321, 0.5543, 0.7225), (0.8321, 0.5543, 0.6059), (0.3333, 0.4989, 0.8861), (0.2296, 0.5543, 0.8775), (0.2296, 0.5543, 0.9167), (-0.2296, 0.5543, 0.9167), (0.2296, 0.5543, -0.8333), (0.1348, 0.5831, 0.6138), (0.1342, 0.5833, 0.6138), (-0.2296, 0.5543, -0.7814), (0.9808, 0.1951, 1.0), (-0.9808, -0.1951, 1.0), (-0.9865, -0.1366, -0.7595), (-0.9808, -0.1951, -0.7609), (0.9388, 0.3333, 0.8999), (0.4243, 0.4243, 0.8937), (0.2296, 0.5543, 0.8392), (0.9017, 0.4243, 0.823), (0.8618, 0.4989, 0.7694), (0.2296, 0.5543, 0.7608), (0.3333, 0.4989, 0.8306), (0.1329, 0.5837, 0.6361), (0.128, 0.5852, 0.731), (0.1335, 0.5835, 0.6361), (0.8618, 0.4989, 0.7139), (0.8321, 0.5543, 0.6441), (0.8618, 0.4989, 0.5972), (0.2296, 0.5543, 0.6059), (0.3317, 0.4998, 0.886), (0.3331, 0.499, 0.8861), (0.3333, 0.4989, 0.9167), (0.3213, 0.5053, -0.8333), (-0.3333, 0.4989, 0.9167), (-0.3333, 0.4989, -0.7758), (0.9703, 0.2296, 0.9045), (0.9808, 0.1951, 0.9054), (1.0, 7.55e-08, 1.0), (-0.9239, -0.3827, 1.0), (-0.9587, -0.2679, -0.7628), (-0.9239, -0.3827, -0.7679), (0.4989, 0.3333, 0.8999), (0.4251, 0.4233, 0.8938), (0.4243, 0.4243, 0.8937), (0.3287, 0.5014, 0.8309), (0.9017, 0.4243, 0.777), (0.3333, 0.4989, 0.7694), (0.4243, 0.4243, 0.823), (0.3253, 0.5032, 0.7688), (0.2296, 0.5543, 0.7225), (0.9017, 0.4243, 0.7063), (0.8618, 0.4989, 0.6528), (0.2296, 0.5543, 0.6441), (0.3333, 0.4989, 0.7139), (0.9017, 0.4243, 0.5896), (0.3333, 0.4989, 0.5972), (0.3313, 0.5, 0.5974), (0.3161, 0.5081, 0.5987), (0.3333, 0.4989, -0.8333), (-0.4243, 0.4243, 0.9167), (-0.3363, 0.4964, -0.7756), (0.9885, 0.1171, 0.9074), (0.5543, 0.2296, 0.9045), (1.0, 5.794e-07, 0.9083), (1.0, 7.55e-08, 0.9083), (0.9808, -0.1951, 1.0), (-0.8315, -0.5556, 1.0), (-0.8639, -0.495, -0.7754), (-0.8315, -0.5556, -0.7816), (-0.9206, -0.3889, -0.7682), (0.4247, 0.4238, 0.8937), (0.4989, 0.3333, 0.8999), (0.4243, 0.4243, 0.9167), (0.3328, 0.4992, 0.8306), (0.9239, 0.3827, 0.7799), (0.9239, 0.3827, 0.8201), (0.4243, 0.4243, 0.777), (0.4259, 0.4222, 0.8228), (0.3324, 0.4994, 0.7694), (0.3224, 0.5047, 0.7148), (0.9239, 0.3827, 0.7035), (0.9017, 0.4243, 0.6604), (0.3333, 0.4989, 0.6528), (0.4243, 0.4243, 0.7063), (0.4243, 0.4243, 0.5896), (0.9239, 0.3827, 0.5868), (0.9239, 0.3827, -0.8333), (0.4243, 0.4243, -0.8333), (-0.4141, 0.4326, -0.7712), (-0.3381, 0.495, -0.7754), (0.5885, 0.1171, 0.9074), (0.5543, 0.2296, 0.9045), (0.9885, -0.1171, 0.9074), (0.6, 4.53e-08, 0.9083), (0.6, 5.794e-07, 0.9083), (0.9239, -0.3827, 1.0), (-0.724, -0.6865, -0.828), (-0.7398, -0.6673, -0.8333), (-0.7071, -0.7071, -0.8333), (-0.7129, -0.7, -0.8167), (-0.7071, -0.7071, 1.0), (-0.8098, -0.582, -0.7843), (-0.7567, -0.6467, -0.7943), (-0.724, -0.6865, -0.8053), (0.9388, 0.3333, 0.8168), (0.4243, 0.4243, 0.777), (0.4267, 0.4212, 0.7772), (0.4276, 0.4201, 0.8227), (0.319, 0.5066, 0.6516), (0.3321, 0.4996, 0.714), (0.9239, 0.3827, 0.6632), (0.4243, 0.4243, 0.6604), (0.3317, 0.4998, 0.6526), (0.4301, 0.4172, 0.5892), (0.9388, 0.3333, 0.5834), (0.4584, 0.3827, -0.8333), (-0.4243, 0.4243, -0.7706), (0.5885, 0.1171, 0.9074), (0.5545, 0.2291, 0.9045), (0.5544, 0.2294, 0.9045), (0.5543, 0.2296, 0.9167), (0.4989, 0.3333, 0.9167), (0.5999, -0.0005091, 0.9083), (0.6, -0.000173, 0.9083), (0.9808, -0.1951, 0.9054), (0.6, 4.53e-08, 0.9167), (0.9703, -0.2296, 0.9045), (0.8315, -0.5556, 1.0), (-0.5092, -0.6673, -0.8333), (-0.5556, -0.8315, 1.0), (-0.5556, -0.8315, -0.8333), (0.9703, 0.2296, 0.8121), (0.9388, 0.3333, 0.7832), (0.4989, 0.3333, 0.8168), (0.4293, 0.4182, 0.7774), (0.428, 0.4197, 0.706), (0.9388, 0.3333, 0.7001), (0.4243, 0.4243, 0.6604), (0.4361, 0.4099, 0.5887), (0.9703, 0.2296, 0.5788), (0.4989, 0.3333, 0.5834), (0.4932, 0.3403, -0.8333), (-0.4989, 0.3333, 0.9167), (-0.4269, 0.421, -0.7704), (0.5885, 0.1171, 0.9167), (-0.5543, 0.2296, 0.9167), (0.5885, -0.1171, 0.9074), (0.5884, -0.1174, 0.9074), (0.5883, -0.1176, 0.9074), (0.9388, -0.3333, 0.8999), (0.9017, -0.4243, 0.8937), (0.9239, -0.3827, 0.8965), (0.7071, -0.7071, 1.0), (-0.4444, -0.6673, -0.8333), (0.7071, -0.7071, -0.8333), (-0.3827, -0.9239, 1.0), (-0.3827, -0.9239, -0.8333), (0.9703, 0.2296, 0.7879), (0.9808, 0.1951, 0.8113), (0.4989, 0.3333, 0.7832), (0.5543, 0.2296, 0.8121), (0.4288, 0.4187, 0.6607), (0.4319, 0.415, 0.7057), (0.9703, 0.2296, 0.6955), (0.9388, 0.3333, 0.6666), (0.4989, 0.3333, 0.7001), (0.9808, 0.1951, -0.8333), (0.9808, 0.1951, 0.5779), (0.5543, 0.2296, 0.5788), (0.4989, 0.3333, -0.8333), (-0.4533, 0.3889, -0.7682), (-0.4599, 0.3808, -0.7678), (-0.6, 5.794e-07, 0.9167), (-0.5885, 0.1171, 0.9167), (0.5885, -0.1171, 0.9167), (0.5543, -0.2296, 0.9045), (0.4243, -0.4243, 0.8937), (0.4982, -0.3341, 0.8999), (0.8618, -0.4989, 0.8861), (0.8315, -0.5556, 0.8771), (0.8045, -0.5885, 0.8681), (-0.303, -0.6673, -0.8333), (0.5556, -0.8315, 1.0), (-0.02, -0.6394, -0.8333), (0.8315, -0.5556, -0.8333), (-0.02, -0.6467, -0.8333), (-0.02, -0.6534, -0.8333), (-0.02, -0.6673, -0.8333), (0.5556, -0.8315, -0.8333), (-0.1951, -0.9808, 1.0), (-0.1951, -0.9808, -0.8333), (0.9808, 0.1951, 0.7887), (0.5543, 0.2296, 0.7879), (0.5549, 0.2277, 0.8121), (0.4989, 0.3333, 0.7832), (0.4335, 0.4131, 0.6611), (0.9703, 0.2296, 0.6712), (0.9808, 0.1951, 0.6946), (0.4989, 0.3333, 0.6666), (0.5543, 0.2296, 0.6955), (0.5562, 0.2235, 0.5787), (0.9885, 0.1171, 0.576), (0.5648, 0.1951, -0.8333), (0.5543, 0.2296, -0.8333), (-0.4989, 0.3333, -0.7657), (-0.5885, -0.1171, 0.9167), (-0.5557, 0.225, -0.7617), (-0.5543, 0.2296, -0.7618), (-0.501, 0.3293, -0.7655), (0.5543, -0.2296, 0.9167), (0.4989, -0.3333, 0.8999), (0.5543, -0.2297, 0.9045), (0.4243, -0.4243, 0.9167), (0.4989, -0.3333, 0.9167), (0.4985, -0.3338, 0.8999), (0.8321, -0.5543, 0.8775), (0.2273, -0.555, 0.8773), (0.1171, -0.5885, 0.8681), (0.795, -0.6, 0.8583), (-0.02, -0.603, -0.8333), (-1.955e-07, -0.6, -0.8333), (0.1171, -0.5885, -0.8333), (0.8315, -0.5556, 0.6062), (0.8045, -0.5885, 0.6152), (0.3827, -0.9239, 1.0), (0.3827, -0.9239, -0.8333), (-3.258e-07, -1.0, 1.0), (-3.258e-07, -1.0, -0.8333), (0.9885, 0.1171, 0.8093), (0.9885, 0.1171, 0.7907), (0.5543, 0.2296, 0.7879), (0.555, 0.2273, 0.7879), (0.5556, 0.2256, 0.812), (0.9808, 0.1951, 0.6721), (0.5543, 0.2296, 0.6712), (0.4989, 0.3333, 0.6666), (0.5555, 0.2256, 0.6954), (0.5583, 0.2165, 0.5785), (1.0, 7.55e-08, -0.8333), (1.0, 6.04e-08, 0.575), (0.5885, 0.1171, 0.576), (0.5769, 0.1553, -0.8333), (-0.6, 6.276e-07, -0.7583), (-0.5885, -0.1171, -0.7593), (-0.589, 0.1121, -0.7593), (-0.5885, 0.1171, -0.7593), (-0.5503, 0.2372, -0.762), (-0.5658, 0.1919, -0.7609), (-0.5339, 0.2679, -0.7628), (-0.5543, -0.2296, 0.9167), (0.554, -0.2303, 0.9045), (0.4241, -0.4244, 0.8937), (0.4232, -0.4252, 0.8936), (-0.4243, -0.4243, 0.9167), (0.3333, -0.4989, 0.8861), (0.2296, -0.5543, 0.8775), (0.2295, -0.5544, 0.8775), (-1.16e-07, -0.6, 0.8583), (0.1171, -0.5885, 0.9167), (0.2296, -0.5543, 0.9167), (0.795, -0.6, 0.7417), (-0.02, -0.598, -0.8333), (-0.02, -0.6006, -0.8333), (0.1171, -0.5885, 0.6152), (1.251e-13, -0.6, 0.625), (0.2255, -0.5556, -0.8333), (0.795, -0.6, 0.625), (0.8321, -0.5543, 0.6059), (0.1951, -0.9808, 1.0), (0.1951, -0.9808, -0.8333), (0.5885, 0.1171, 0.7907), (0.5885, 0.1171, 0.8093), (1.0, 5.794e-07, 0.7917), (0.5558, 0.2246, 0.788), (0.9885, 0.1171, 0.6926), (0.9885, 0.1171, 0.674), (0.5543, 0.2296, 0.6712), (0.5557, 0.2252, 0.6713), (0.5569, 0.221, 0.6953), (0.6, 4.53e-08, 0.575), (0.9885, -0.1171, 0.576), (0.9808, -0.1951, -0.8333), (0.6, 4.53e-08, -0.8333), (0.5885, 0.1171, -0.8333), (-0.5962, 0.03809, -0.7586), (-0.5826, -0.1366, -0.7595), (-0.5774, -0.1537, -0.7599), (-0.5826, 0.1366, -0.7595), (-0.5557, -0.225, -0.7617), (-0.5543, -0.2296, -0.7618), (-0.4989, -0.3333, 0.9167), (0.3333, -0.4989, 0.9167), (-0.3333, -0.4989, 0.9167), (-1.955e-07, -0.6, 0.9167), (0.8045, -0.5885, 0.8486), (0.1171, -0.5885, 0.8486), (-0.1171, -0.5885, 0.9167), (0.8045, -0.5885, 0.7514), (-0.02, -0.598, -0.7868), (-0.1171, -0.5885, -0.7853), (-5.801e-08, -0.6, 0.7417), (0.2114, -0.5598, 0.6074), (0.2289, -0.5545, 0.6059), (0.2296, -0.5543, -0.8333), (0.8618, -0.4989, 0.5972), (0.2296, -0.5543, 0.6059), (0.5885, 0.1171, 0.7907), (0.6, 4.53e-08, 0.8083), (1.0, 6.04e-08, 0.8083), (1.0, 7.55e-08, 0.7917), (0.6, 5.794e-07, 0.7917), (0.5885, 0.1171, 0.674), (0.5885, 0.1171, 0.6926), (1.0, 5.794e-07, 0.675), (0.5572, 0.2201, 0.6714), (0.5993, -0.00709, 0.5751), (0.9808, -0.1951, 0.5779), (0.5961, -0.03978, -0.8333), (0.5885, -0.1171, -0.8333), (-0.4989, -0.3333, -0.7657), (-0.5339, -0.2679, -0.7628), (-0.4243, -0.4243, -0.7706), (-0.3381, -0.495, -0.7754), (-0.3333, -0.4989, -0.7758), (-0.4906, -0.3435, -0.7661), (-0.2296, -0.5543, 0.9167), (0.8315, -0.5556, 0.8395), (0.1171, -0.5885, 0.7514), (0.8045, -0.5885, 0.6348), (0.8045, -0.5885, 0.7319), (0.8315, -0.5556, 0.7605), (-0.1202, -0.5875, -0.7851), (0.1171, -0.5885, 0.7319), (0.1171, -0.5885, 0.6348), (0.3333, -0.4989, -0.8333), (0.9017, -0.4243, 0.5896), (0.3333, -0.4989, 0.5972), (0.6, 4.53e-08, 0.7917), (0.5998, -0.002248, 0.8084), (0.9885, -0.1171, 0.8093), (0.5885, 0.1171, 0.674), (0.6, 4.53e-08, 0.6917), (1.0, 6.04e-08, 0.6917), (1.0, 7.55e-08, 0.675), (0.6, 5.794e-07, 0.675), (0.5979, -0.02086, 0.5752), (0.5885, -0.1171, 0.576), (0.5843, -0.1309, 0.5763), (0.9703, -0.2296, 0.5788), (0.9239, -0.3827, -0.8333), (0.5648, -0.1951, -0.8333), (-0.4533, -0.3889, -0.7682), (-0.4571, -0.3842, -0.768), (-0.3299, -0.5007, -0.776), (0.2251, -0.5557, 0.8396), (0.2204, -0.5571, 0.76), (0.8315, -0.5556, 0.6438), (0.8315, -0.5556, 0.7229), (0.8321, -0.5543, 0.8392), (0.8321, -0.5543, 0.7608), (-0.1383, -0.582, -0.7843), (-0.2256, -0.5555, -0.7816), (0.2183, -0.5578, 0.7235), (0.2135, -0.5592, 0.6428), (0.4137, -0.4329, -0.8333), (0.9239, -0.3827, 0.5868), (0.4243, -0.4243, 0.5896), (0.4225, -0.4257, 0.5898), (0.4088, -0.4369, 0.5909), (0.5997, -0.002595, 0.7916), (0.5993, -0.006613, 0.8084), (0.9885, -0.1171, 0.7907), (0.5995, -0.004669, 0.6917), (0.9885, -0.1171, 0.6926), (0.6, 4.53e-08, 0.675), (0.5824, -0.137, 0.5765), (0.9388, -0.3333, 0.5834), (0.5501, -0.2375, -0.8333), (0.4989, -0.3333, -0.8333), (0.5543, -0.2296, -0.8333), (-0.3183, -0.5069, -0.7766), (0.2294, -0.5544, 0.8392), (0.2293, -0.5544, 0.7608), (0.8321, -0.5543, 0.7225), (0.8321, -0.5543, 0.6441), (0.2296, -0.5543, 0.8392), (0.2296, -0.5543, 0.7608), (0.8618, -0.4989, 0.8306), (0.8618, -0.4989, 0.7694), (-0.2296, -0.5543, -0.7814), (0.229, -0.5545, 0.6441), (0.2292, -0.5545, 0.7226), (0.4243, -0.4243, -0.8333), (0.486, -0.3491, 0.5845), (0.5992, -0.007638, 0.7916), (0.5885, -0.1171, 0.8093), (0.9808, -0.1951, 0.8113), (0.9808, -0.1951, 0.7887), (0.5986, -0.01373, 0.6918), (0.9885, -0.1171, 0.674), (0.5995, -0.005017, 0.675), (0.5543, -0.2296, 0.5788), (0.5446, -0.2479, 0.5796), (0.5536, -0.231, 0.5789), (0.4584, -0.3827, -0.8333), (0.2296, -0.5543, 0.7225), (0.2296, -0.5543, 0.6441), (0.8618, -0.4989, 0.6528), (0.8618, -0.4989, 0.7139), (0.3333, -0.4989, 0.8306), (0.3333, -0.4989, 0.7694), (0.9017, -0.4243, 0.777), (0.9017, -0.4243, 0.823), (0.4989, -0.3333, 0.5834), (0.4919, -0.3419, 0.584), (0.5885, -0.1171, 0.7907), (0.5871, -0.1214, 0.8094), (0.9703, -0.2296, 0.8121), (0.9703, -0.2296, 0.7879), (0.5869, -0.1222, 0.7906), (0.5985, -0.01477, 0.6749), (0.5885, -0.1171, 0.6926), (0.9808, -0.1951, 0.6946), (0.9808, -0.1951, 0.6721), (0.3333, -0.4989, 0.7139), (0.3333, -0.4989, 0.6528), (0.9017, -0.4243, 0.7063), (0.9017, -0.4243, 0.6604), (0.4198, -0.4279, 0.8233), (0.4176, -0.4297, 0.7765), (0.4243, -0.4243, 0.777), (0.9239, -0.3827, 0.8201), (0.9239, -0.3827, 0.7799), (0.4243, -0.4243, 0.823), (0.4237, -0.4247, 0.823), (0.5866, -0.1234, 0.8095), (0.5862, -0.1245, 0.7905), (0.9388, -0.3333, 0.8168), (0.9388, -0.3333, 0.7832), (0.5885, -0.1171, 0.674), (0.5857, -0.1262, 0.6929), (0.9703, -0.2296, 0.6955), (0.5855, -0.1269, 0.6738), (0.4143, -0.4324, 0.7071), (0.4121, -0.4343, 0.6593), (0.4243, -0.4243, 0.6604), (0.4229, -0.4254, 0.6602), (0.9239, -0.3827, 0.6632), (0.9239, -0.3827, 0.7035), (0.4243, -0.4243, 0.7063), (0.4235, -0.4249, 0.777), (0.4937, -0.3397, 0.7828), (0.4961, -0.3368, 0.783), (0.495, -0.3381, 0.8171), (0.5543, -0.2296, 0.7879), (0.5543, -0.2296, 0.8121), (0.5845, -0.1302, 0.693), (0.9388, -0.3333, 0.7001), (0.9703, -0.2296, 0.6712), (0.5841, -0.1313, 0.6737), (0.4231, -0.4252, 0.7064), (0.4891, -0.3452, 0.6658), (0.4936, -0.3398, 0.6661), (0.9388, -0.3333, 0.6666), (0.4989, -0.3333, 0.7001), (0.4905, -0.3436, 0.7008), (0.4968, -0.3359, 0.8169), (0.4989, -0.3333, 0.7832), (0.4989, -0.3333, 0.8168), (0.554, -0.2301, 0.7878), (0.5513, -0.2353, 0.8124), (0.5541, -0.23, 0.8122), (0.5543, -0.2296, 0.6955), (0.5543, -0.2296, 0.6712), (0.4943, -0.3389, 0.7005), (0.4989, -0.3333, 0.6666), (0.5506, -0.2366, 0.7875), (0.5479, -0.2416, 0.696), (0.5538, -0.2305, 0.6955), (0.5472, -0.2429, 0.6706), (0.5538, -0.2306, 0.6711), (-0.02, 0.6865, -0.828), (-0.02, 0.7, -0.8167), (-0.02, 0.6865, -0.8053), (-0.02, 0.6467, -0.7943), (-0.02, -0.6467, -0.7943), (-0.02, -0.6865, -0.8053), (-0.02, -0.7, -0.8167), (-0.02, -0.6865, -0.828)], [], [(0, 1, 2, 3), (1, 6, 5, 2), (11, 5, 6, 10), (15, 11, 10, 14), (20, 36, 15, 17), (36, 53, 15), (15, 14, 17), (14, 21, 17), (34, 35, 20, 17), (51, 52, 36, 20), (75, 76, 15, 53), (51, 71, 70, 52), (34, 48, 47, 35), (14, 33, 37, 21), (76, 94, 119), (119, 146, 76), (76, 75, 94), (177, 178, 76, 146), (143, 118, 117, 142), (118, 70, 93, 117), (70, 71, 93), (172, 173, 143, 142), (172, 202, 173), (111, 91, 90, 110), (91, 47, 68, 90), (47, 48, 68), (110, 137, 111), (110, 167, 166, 137), (33, 77, 54), (33, 85, 77), (54, 37, 33), (66, 86, 85, 33), (178, 206, 231), (178, 177, 206), (258, 178, 231, 259), (288, 256, 255, 289), (202, 228, 255, 256), (202, 172, 228), (289, 325, 288), (249, 224, 223, 250), (166, 196, 223, 224), (166, 167, 196), (250, 283, 249), (66, 127, 107), (107, 86, 66), (103, 128, 127, 66), (258, 259, 293), (330, 258, 293, 331), (435, 405, 366, 434), (325, 289, 366, 367), (405, 367, 366), (401, 364, 320, 400), (283, 250, 320, 321), (364, 321, 320), (103, 155, 153), (129, 156, 155, 103), (153, 128, 103), (408, 373, 372), (330, 331, 372, 373), (515, 491, 465, 514), (491, 435, 434, 465), (489, 463, 431, 488), (463, 401, 400, 431), (157, 216, 184), (129, 157, 184, 156), (441, 440, 468), (468, 457, 441), (373, 408, 440, 441), (550, 515, 533, 549), (540, 555, 550, 549), (540, 539, 555), (515, 514, 533), (530, 510, 509, 529), (523, 524, 530, 529), (489, 488, 509, 510), (187, 241, 218), (187, 243, 241), (157, 187, 218, 216), (276, 396, 359), (276, 427, 396), (359, 314, 276), (276, 441, 457, 427), (499, 500, 475, 476), (448, 476, 475, 449), (499, 519, 518, 500), (539, 540, 518, 519), (451, 480, 479, 450), (422, 451, 450, 418), (503, 504, 479, 480), (523, 504, 503, 524), (219, 307, 270), (270, 242, 219), (219, 271, 307), (187, 219, 242, 243), (352, 310, 244, 246), (246, 315, 358), (246, 358, 352), (310, 272, 244), (389, 386, 310, 352), (420, 421, 352, 358), (246, 276, 314, 315), (422, 418, 386, 389), (448, 449, 421, 420), (271, 219, 244, 272), (280, 246, 244, 274), (317, 280, 274, 316), (361, 317, 316, 360), (319, 361, 360, 318), (282, 319, 318, 281), (248, 282, 281, 247), (222, 248, 247, 221), (190, 222, 221, 192), (195, 191, 192), (192, 194, 195), (192, 193, 194), (192, 158, 160, 193), (191, 190, 192), (191, 188, 190), (188, 189, 190), (161, 159, 158), (158, 130, 132, 161), (159, 160, 158), (106, 131, 130, 104), (131, 132, 130), (105, 106, 104), (104, 83, 82, 105), (64, 63, 84), (82, 83, 64, 84), (43, 65, 63, 64), (43, 42, 65), (19, 44, 45), (42, 43, 19, 45), (19, 29, 44), (16, 32, 31), (16, 28, 32), (31, 30, 16), (29, 19, 16, 30), (16, 18, 28), (18, 27, 28), (18, 23, 27), (12, 18, 16, 13), (9, 12, 13, 8), (1, 0, 4), (1, 4, 8), (1, 8, 6), (8, 13, 6), (13, 10, 6), (13, 16, 10), (16, 14, 10), (16, 19, 14), (19, 33, 14), (19, 43, 33), (43, 66, 33), (43, 64, 66), (64, 103, 66), (64, 83, 103), (83, 129, 103), (83, 104, 129), (104, 157, 129), (104, 130, 157), (130, 187, 157), (130, 158, 187), (158, 219, 187), (158, 192, 219), (192, 244, 219), (192, 221, 244), (221, 274, 244), (221, 247, 274), (247, 316, 274), (247, 281, 316), (281, 360, 316), (281, 318, 360), (4, 0, 3, 7), (7, 9, 8, 4), (3, 2, 7), (2, 9, 7), (2, 5, 9), (5, 12, 9), (5, 11, 12), (11, 18, 12), (11, 15, 18), (25, 26, 22, 15), (15, 24, 25), (22, 23, 18, 15), (15, 58, 40), (24, 15, 40, 41), (15, 76, 79, 58), (76, 99, 79), (76, 124, 99), (76, 179, 150), (150, 124, 76), (76, 178, 207, 179), (178, 233, 207), (178, 295, 261), (261, 233, 178), (178, 258, 294, 295), (258, 333, 294), (258, 375, 333), (258, 330, 374, 375), (330, 409, 374), (373, 410, 409, 330), (373, 442, 410), (373, 469, 471), (471, 442, 373), (441, 496, 470), (469, 373, 441, 470), (441, 456, 484), (484, 496, 441), (276, 395, 426), (276, 357, 395), (456, 441, 276, 426), (312, 313, 275, 311), (313, 276, 275), (273, 190, 245), (353, 312, 311, 354), (190, 220, 245), (313, 357, 276), (220, 190, 189), (246, 279, 278), (246, 190, 273, 279), (278, 277, 246), (275, 276, 246, 277), (246, 222, 190), (246, 280, 222), (280, 248, 222), (280, 317, 248), (317, 282, 248), (317, 361, 282), (361, 319, 282), (38, 56, 57, 39), (46, 39, 50, 49), (72, 69, 50, 73), (74, 73, 40, 58), (38, 55, 78, 56), (67, 46, 87, 89), (92, 69, 114, 116), (116, 115, 92), (46, 49, 87), (89, 88, 67), (69, 72, 114), (100, 101, 58, 79), (101, 74, 58), (79, 99, 100), (109, 88, 89, 112), (141, 115, 116, 144), (96, 97, 56, 78), (99, 120, 100), (138, 113, 165, 170), (174, 145, 201, 204), (95, 123, 122), (170, 165, 136, 140), (204, 201, 171, 200), (122, 123, 121), (147, 148, 99, 124), (148, 149, 99), (124, 150, 147), (112, 140, 136, 109), (144, 200, 171, 141), (97, 96, 121, 123), (120, 99, 149), (139, 168, 197), (139, 138, 168), (139, 113, 138), (229, 175, 203), (175, 145, 174, 203), (135, 123, 95), (135, 95, 108), (135, 164, 123), (176, 147, 150, 179), (226, 199, 169, 198), (287, 254, 227, 253), (198, 169, 139, 197), (253, 227, 175, 229), (164, 135, 162), (162, 134, 164), (230, 205, 179, 207), (205, 176, 179), (207, 233, 230), (286, 225, 251), (225, 199, 226, 251), (327, 257, 290), (257, 254, 287, 290), (163, 213, 164, 133), (164, 134, 133), (232, 230, 233, 261), (322, 252, 284), (252, 225, 286, 284), (368, 291, 326), (291, 257, 327, 326), (212, 213, 154, 183), (213, 163, 154), (260, 232, 261, 295), (365, 324, 285, 323), (406, 370, 328, 369), (323, 285, 252, 322), (369, 328, 291, 368), (212, 183, 211), (211, 210, 212), (329, 292, 295, 294), (292, 260, 295), (294, 333, 329), (398, 363, 362), (363, 324, 365, 362), (432, 404, 403), (404, 370, 406, 403), (236, 212, 182, 209), (212, 210, 182), (332, 329, 333, 375), (399, 363, 402, 429), (363, 398, 402), (466, 433, 436), (433, 404, 432, 436), (185, 217, 186), (236, 209, 186, 217), (371, 332, 375, 374), (462, 430, 461, 486), (490, 464, 492, 512), (430, 399, 429, 461), (464, 433, 466, 492), (185, 215, 214, 217), (407, 371, 374, 409), (409, 410, 437, 407), (507, 487, 462, 486), (531, 513, 490, 512), (266, 217, 214, 238), (410, 438, 437), (527, 508, 511, 528), (548, 532, 534, 551), (508, 487, 507, 511), (532, 513, 531, 534), (266, 239, 240), (266, 238, 239), (467, 439, 410, 442), (439, 438, 410), (442, 471, 467), (546, 547, 527, 528), (565, 564, 548, 551), (301, 266, 240, 267), (471, 493, 467), (570, 564, 565, 572), (563, 547, 546, 561), (569, 570, 572, 571), (562, 563, 561, 568), (301, 267, 303), (303, 342, 301), (495, 493, 471, 469), (469, 470, 494, 495), (567, 556, 569, 571), (559, 560, 562, 568), (305, 301, 342, 302), (470, 505, 494), (566, 556, 567, 554), (558, 560, 559, 544), (557, 566, 554, 553), (545, 558, 544, 543), (269, 305, 306), (306, 305, 302), (484, 485, 506, 496), (496, 506, 505, 470), (537, 541, 557, 553), (522, 525, 545, 543), (304, 305, 269, 268), (484, 458, 485), (552, 541, 537, 538), (526, 525, 522, 542), (535, 552, 538, 536), (520, 526, 542, 521), (268, 343, 344, 304), (426, 459, 458, 456), (426, 460, 459), (458, 484, 456), (517, 516, 535, 536), (502, 501, 520, 521), (383, 304, 344, 346), (426, 428, 460), (497, 516, 517, 498), (478, 477, 501, 502), (351, 383, 346, 347), (395, 397, 428, 426), (483, 497, 498, 482), (473, 477, 478, 474), (348, 308, 351, 347), (482, 455, 454, 483), (474, 447, 446, 473), (313, 393, 394, 357), (357, 394, 397, 395), (425, 424, 454, 455), (419, 387, 446, 447), (350, 351, 308, 309), (313, 355, 393), (356, 392, 424, 425), (392, 349, 387, 419), (385, 350, 309, 349), (312, 356, 355, 313), (356, 312, 388, 392), (312, 390, 388), (390, 391, 388), (312, 353, 390), (388, 385, 349, 392), (481, 417, 453), (417, 423, 452), (452, 453, 417), (423, 417, 388, 391), (472, 417, 481), (445, 417, 472), (384, 417, 445, 415), (384, 415, 414), (413, 345, 384, 414), (416, 345, 444), (444, 345, 443), (345, 413, 443), (382, 345, 416, 411), (382, 412, 381, 341), (382, 411, 412), (378, 297, 380), (297, 378, 377), (377, 335, 297), (380, 297, 341, 381), (334, 264, 297, 335), (336, 264, 376), (376, 264, 334), (265, 264, 336, 337), (265, 337, 379), (379, 339, 265), (298, 265, 339), (237, 265, 298, 299), (237, 299, 338, 340), (340, 300, 237), (234, 237, 300, 296), (263, 262, 234, 296), (262, 235, 234), (151, 234, 235, 208), (180, 151, 208), (152, 151, 181), (151, 180, 181), (125, 151, 152, 126), (98, 125, 126, 102), (56, 61, 57), (56, 98, 61), (56, 97, 98), (98, 97, 125), (125, 97, 123), (125, 123, 151), (151, 123, 164), (151, 164, 234), (234, 164, 213), (234, 213, 237), (237, 213, 212), (237, 212, 265), (265, 212, 236), (265, 236, 264), (264, 236, 217), (264, 217, 297), (297, 217, 266), (297, 266, 341), (341, 266, 301), (341, 301, 382), (382, 301, 305), (382, 305, 345), (345, 305, 304), (345, 304, 384), (384, 304, 383), (384, 383, 417), (417, 383, 351), (417, 351, 388), (388, 351, 350), (388, 350, 385), (73, 50, 61, 40), (61, 60, 40), (61, 62, 60), (60, 59, 40), (59, 41, 40), (50, 39, 61), (39, 57, 61), (80, 61, 98, 102), (62, 61, 81), (61, 80, 81), (46, 34, 17, 39), (88, 68, 48, 67), (34, 46, 67, 48), (88, 109, 68), (136, 165, 113), (113, 68, 136), (68, 109, 136), (113, 90, 68), (139, 110, 90, 113), (169, 167, 110, 139), (199, 225, 167), (199, 167, 169), (225, 196, 167), (252, 223, 196, 225), (285, 250, 223, 252), (324, 363, 250), (324, 250, 285), (363, 320, 250), (399, 400, 320, 363), (462, 487, 431, 430), (400, 399, 430, 431), (527, 509, 488, 508), (488, 431, 487, 508), (527, 547, 509), (547, 563, 562, 529), (562, 560, 529), (529, 509, 547), (560, 558, 545), (545, 523, 560), (545, 525, 504, 523), (523, 529, 560), (520, 501, 479, 526), (479, 504, 525, 526), (501, 477, 450, 479), (477, 473, 418, 450), (446, 387, 418, 473), (387, 386, 418), (387, 349, 310, 386), (309, 272, 310, 349), (347, 307, 271, 348), (271, 308, 348), (272, 309, 308, 271), (346, 270, 307, 347), (344, 343, 270, 346), (268, 242, 270, 343), (306, 302, 243), (306, 243, 269), (242, 268, 269, 243), (302, 241, 243), (342, 303, 241), (267, 218, 241, 303), (241, 302, 342), (238, 184, 216, 239), (218, 240, 239, 216), (218, 267, 240), (215, 185, 156), (155, 156, 185, 186), (156, 184, 214, 215), (184, 238, 214), (209, 182, 153), (153, 155, 186, 209), (211, 183, 128), (154, 127, 128, 183), (128, 210, 211), (128, 182, 210), (128, 153, 182), (163, 107, 154), (163, 133, 107), (107, 127, 154), (135, 86, 162), (135, 108, 86), (86, 134, 162), (108, 85, 86), (86, 107, 133, 134), (108, 95, 77, 85), (95, 122, 121, 54), (121, 96, 54), (54, 77, 95), (17, 21, 38, 39), (78, 55, 37, 54), (21, 37, 55, 38), (54, 96, 78), (69, 51, 20, 50), (115, 93, 71, 92), (51, 69, 92, 71), (115, 141, 93), (171, 201, 145), (145, 93, 141, 171), (145, 117, 93), (175, 142, 117, 145), (227, 254, 172, 175), (172, 142, 175), (257, 228, 172, 254), (291, 255, 228, 257), (328, 289, 255, 291), (370, 404, 289), (370, 289, 328), (404, 366, 289), (433, 434, 366, 404), (490, 513, 465, 464), (434, 433, 464, 465), (533, 514, 532, 548), (514, 465, 513, 532), (548, 564, 533), (564, 570, 569, 549), (569, 556, 549), (549, 533, 564), (556, 566, 557), (518, 540, 556, 557), (540, 549, 556), (557, 541, 518), (541, 552, 535, 500), (535, 516, 500), (500, 518, 541), (516, 497, 475, 500), (497, 483, 449, 475), (454, 449, 483), (454, 424, 449), (424, 421, 449), (424, 392, 352, 421), (419, 389, 352, 392), (478, 451, 422, 474), (422, 447, 474), (389, 419, 447, 422), (502, 480, 451, 478), (542, 522, 480), (480, 521, 542), (480, 502, 521), (522, 503, 480), (544, 524, 503, 543), (559, 530, 524, 544), (503, 522, 543), (568, 561, 530), (546, 510, 530, 561), (530, 559, 568), (528, 511, 489, 510), (507, 463, 489, 511), (510, 546, 528), (461, 429, 401), (364, 401, 429, 402), (401, 463, 486, 461), (463, 507, 486), (398, 362, 321), (321, 364, 402, 398), (323, 322, 283), (284, 249, 283, 322), (283, 365, 323), (283, 362, 365), (283, 321, 362), (286, 224, 284), (286, 251, 224), (224, 249, 284), (197, 166, 198), (197, 168, 166), (166, 226, 198), (168, 137, 166), (166, 224, 251, 226), (168, 138, 111, 137), (138, 170, 140), (112, 91, 138, 140), (91, 111, 138), (49, 50, 20, 35), (89, 87, 49, 47), (112, 89, 47, 91), (49, 35, 47), (74, 53, 36, 73), (101, 100, 75, 74), (120, 94, 75, 100), (75, 53, 74), (149, 148, 94), (149, 94, 120), (147, 119, 94, 148), (176, 146, 119, 147), (230, 232, 177), (230, 177, 205), (146, 176, 205, 177), (232, 206, 177), (260, 231, 206, 232), (292, 259, 231, 260), (329, 332, 259, 292), (332, 293, 259), (371, 331, 293, 332), (437, 438, 372, 407), (331, 371, 407, 372), (440, 408, 439, 467), (408, 372, 438, 439), (467, 493, 440), (493, 495, 494, 468), (494, 505, 468), (468, 440, 493), (505, 506, 485), (485, 457, 505), (485, 458, 427, 457), (457, 468, 505), (460, 428, 396, 459), (396, 427, 458, 459), (428, 397, 359, 396), (397, 394, 314, 359), (393, 314, 394), (393, 355, 314), (355, 315, 314), (355, 356, 358, 315), (425, 420, 358, 356), (498, 476, 448, 482), (448, 455, 482), (448, 425, 455), (448, 420, 425), (517, 499, 476, 498), (536, 538, 499), (537, 519, 499, 538), (499, 517, 536), (554, 539, 519, 553), (567, 555, 539, 554), (519, 537, 553), (572, 565, 555, 571), (555, 567, 571), (565, 550, 555), (534, 515, 550, 551), (531, 491, 515, 534), (550, 565, 551), (492, 466, 435), (405, 435, 466, 436), (435, 491, 512, 492), (491, 531, 512), (432, 403, 367), (367, 405, 436, 432), (369, 368, 325), (326, 288, 325, 368), (403, 406, 369), (369, 325, 403), (325, 367, 403), (327, 290, 256), (256, 288, 326, 327), (253, 229, 202), (203, 173, 202, 229), (290, 287, 253, 202), (202, 256, 290), (203, 174, 143, 173), (174, 204, 144), (204, 200, 144), (118, 143, 174, 144), (72, 73, 36, 52), (116, 114, 70), (114, 72, 70), (144, 116, 70, 118), (72, 52, 70), (28, 27, 573, 574), (27, 23, 22, 573), (273, 245, 188, 580), (220, 189, 188, 245), (580, 279, 273), (191, 579, 580, 188), (191, 195, 578, 579), (195, 194, 577, 578), (194, 193, 452, 423), (391, 390, 577, 194), (423, 391, 194), (445, 472, 481), (481, 160, 415, 445), (453, 452, 160, 481), (160, 159, 414, 415), (452, 193, 160), (159, 161, 443, 413), (413, 414, 159), (416, 444, 443, 161), (161, 132, 411, 416), (132, 131, 412, 411), (378, 380, 381, 106), (106, 105, 377, 378), (412, 131, 106, 381), (105, 335, 377), (105, 82, 334, 335), (337, 336, 376, 84), (84, 379, 337), (334, 82, 84, 376), (63, 299, 298), (63, 338, 299), (339, 379, 63, 298), (63, 65, 340, 338), (379, 84, 63), (45, 263, 296), (300, 42, 45, 296), (45, 262, 263), (340, 65, 42, 300), (44, 208, 235, 262), (44, 181, 180, 208), (262, 45, 44), (29, 102, 126), (126, 152, 29), (29, 81, 80, 102), (181, 44, 29, 152), (29, 30, 81), (31, 62, 81, 30), (576, 60, 62, 31), (573, 575, 574), (573, 576, 575), (26, 576, 573, 22), (576, 26, 59, 60), (26, 25, 59), (24, 41, 59, 25), (353, 354, 577, 390), (577, 311, 275, 277), (577, 354, 311), (277, 278, 578, 577), (278, 279, 580, 578), (578, 580, 579), (28, 574, 575, 32), (32, 575, 576, 31)])
me_cylinder_001.use_remesh_preserve_volume = False
me_cylinder_001.use_remesh_preserve_attributes = False
me_cylinder_001.use_mirror_vertex_groups = False
me_cylinder_001.update()

# ---- objects
ob_x = bpy.data.objects.new('подставка', me_cube_001)
ob_cube = bpy.data.objects.new('Cube', me_cube_002)
ob_x_1 = bpy.data.objects.new('внешний цилиндр', me_cylinder_001)
ob_lamp = bpy.data.objects.new('Lamp', light_lamp)
ob_camera = bpy.data.objects.new('Camera', cam_camera)

# ---- transforms, parenting, visibility, modifiers, constraints
ob_x.location = (0.0, 0.0, 0.1)
ob_x.scale = (2.0, 2.0, 0.1)
ob_x.lineart.crease_threshold = 0.0
_m = ob_x.modifiers.new('Boolean', 'BOOLEAN')
_m.operation = 'INTERSECT'
_m.solver = 'FAST'
ob_cube.location = (0.5, 0.0, 9.5)
ob_cube.scale = (0.5, 0.5, 1.25)
ob_cube.lineart.crease_threshold = 0.0
ob_x_1.location = (0.0, 0.0, 5.0)
ob_x_1.scale = (0.5, 0.5, 6.0)
ob_x_1.lock_scale = (True, True, True)
ob_x_1.lineart.crease_threshold = 0.0
ob_lamp.location = (4.076, 1.005, 5.904)
ob_lamp.rotation_euler = (0.6503, 0.05522, 1.866)
ob_lamp.lock_rotations_4d = False
ob_lamp.empty_display_type = 'ARROWS'
ob_lamp.color = (0.0, 0.0, 0.0, 0.0)
ob_lamp.lineart.crease_threshold = 0.0
ob_camera.location = (14.8, -14.63, 15.89)
ob_camera.rotation_euler = (1.109, 0.01082, 0.8149)
ob_camera.lock_rotations_4d = False
ob_camera.empty_display_type = 'ARROWS'
ob_camera.color = (0.0, 0.0, 0.0, 0.0)
ob_camera.display_type = 'WIRE'
ob_camera.lineart.crease_threshold = 0.0

# ---- collection membership
col_collection_1.objects.link(ob_x)
col_collection_1.objects.link(ob_cube)
col_collection_1.objects.link(ob_x_1)
col_collection_1.objects.link(ob_lamp)
col_collection_1.objects.link(ob_camera)

# ---- scene / render settings (as saved in the file)
scene.camera = ob_camera
scene.frame_start = 1; scene.frame_end = 250; scene.frame_set(1)
scene.render.engine = 'BLENDER_EEVEE_NEXT'
scene.render.image_settings.compression = 90
scene.render.resolution_percentage = 50
scene.render.dither_intensity = 0.0
scene.cycles.use_denoising = False
scene.cycles.samples = 10
scene.cycles.sampling_pattern = 'TABULATED_SOBOL'
scene.cycles.light_sampling_threshold = 0.0
scene.cycles.use_adaptive_sampling = False
scene.cycles.use_light_tree = False
scene.cycles.blur_glossy = 0.0
scene.cycles.volume_bounces = 1
scene.cycles.pixel_filter_type = 'GAUSSIAN'
scene.cycles.sample_clamp_indirect = 0.0
scene.view_settings.view_transform = 'Standard'
bpy.context.view_layer.update()
